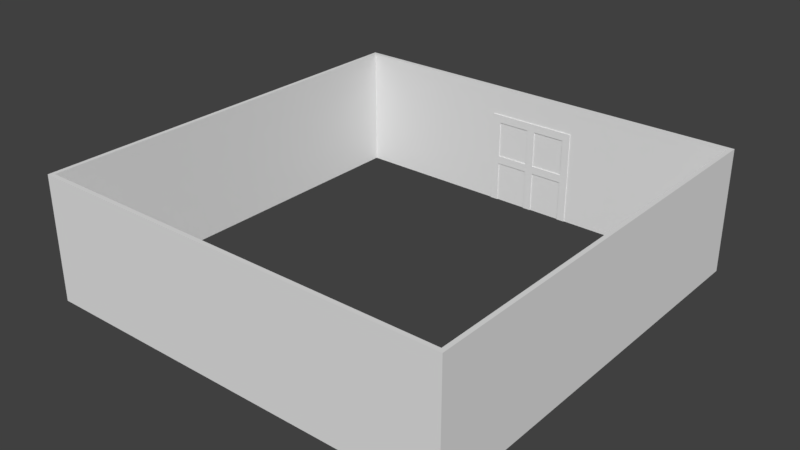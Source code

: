 # Source: walls_1.blend  (saved by Blender 2.78.0; exported with 4.5.12 LTS)
import bpy
from mathutils import Matrix  # noqa: F401  (used for matrix-valued properties, if any)

bpy.ops.wm.read_factory_settings(use_empty=True)
scene = bpy.context.scene
scene.name = 'Scene'

# ---- collections
col_collection_1 = bpy.data.collections.new('Collection 1'); scene.collection.children.link(col_collection_1)

# ---- materials (node trees are filled in below, after node groups)
mat_walls = bpy.data.materials.new('Walls')
mat_walls.alpha_threshold = 0.0
mat_walls.use_transparent_shadow = False
mat_walls.roughness = 0.5

# ---- material node trees

# ---- world
world_world = bpy.data.worlds.new('World'); scene.world = world_world
world_world.color = (0.05088, 0.05088, 0.05088)
world_world.use_sun_shadow = False
world_world.sun_shadow_jitter_overblur = 0.0
world_world.cycles.sampling_method = 'MANUAL'

# ---- meshes
me_cube_002 = bpy.data.meshes.new('Cube.002')
me_cube_002.from_pydata([(0.1765, 102.0, -1.192e-07), (-0.1765, 102.0, -1.192e-07), (-0.1765, 100.0, -1.192e-07), (0.1765, 100.0, -1.192e-07), (0.1765, 100.0, 1.4), (-0.1765, 100.0, 1.4), (-0.1765, 102.0, 1.4), (0.1765, 102.0, 1.4), (0.1765, 100.0, 0.6667), (-0.1765, 100.0, 0.6667), (-0.1765, 102.0, 0.6667), (0.1765, 102.0, 0.6667), (0.1765, 100.0, 0.8), (-0.1765, 100.0, 0.8), (-0.1765, 102.0, 0.799), (0.1765, 102.0, 0.7977), (-0.01961, 102.0, -1.192e-07), (-0.01961, 100.0, -1.192e-07), (-0.01961, 102.0, 1.4), (-0.01961, 100.0, 1.4), (-0.01961, 100.0, 0.6667), (-0.01961, 102.0, 0.6667), (-0.01961, 100.0, 0.8), (-0.01961, 102.0, 0.7993), (0.01961, 100.0, -1.192e-07), (0.01961, 102.0, 1.4), (0.01961, 102.0, 0.6667), (0.01961, 102.0, 0.7983), (0.01961, 102.0, -1.192e-07), (0.01961, 100.0, 1.4), (0.01961, 100.0, 0.6667), (0.01961, 100.0, 0.8)], [], [(27, 25, 7, 15), (22, 19, 5, 13), (17, 20, 9, 2), (28, 26, 11, 0), (1, 10, 21, 16), (14, 6, 18, 23), (12, 4, 29, 31), (3, 8, 30, 24)])
_uv = me_cube_002.uv_layers.new(name='UVMap')
_uv.uv.foreach_set('vector', [0.0, 0.0, 0.0, 0.0, 0.0, 0.0, 0.0, 0.0, 0.8472, 0.001184, 0.9993, 0.001184, 0.9993, 0.1532, 0.8472, 0.1532, 0.8472, 0.001184, 0.9993, 0.001184, 0.9993, 0.1532, 0.8472, 0.1532, 0.0, 0.0, 0.0, 0.0, 0.0, 0.0, 0.0, 0.0, 0.0, 0.0, 0.0, 0.0, 0.0, 0.0, 0.0, 0.0, 0.0, 0.0, 0.0, 0.0, 0.0, 0.0, 0.0, 0.0, 0.8472, 0.001184, 0.9993, 0.001184, 0.9993, 0.1532, 0.8472, 0.1532, 0.8472, 0.001184, 0.9993, 0.001184, 0.9993, 0.1532, 0.8472, 0.1532])
_uv.active_render = True
_uv = me_cube_002.uv_layers.new(name='UVMap.001')
_uv.uv.foreach_set('vector', [0.0, 0.0, 0.0, 0.0, 0.0, 0.0, 0.0, 0.0, 0.8472, 0.001184, 0.9993, 0.001184, 0.9993, 0.1532, 0.8472, 0.1532, 0.8472, 0.001184, 0.9993, 0.001184, 0.9993, 0.1532, 0.8472, 0.1532, 0.0, 0.0, 0.0, 0.0, 0.0, 0.0, 0.0, 0.0, 0.0, 0.0, 0.0, 0.0, 0.0, 0.0, 0.0, 0.0, 0.0, 0.0, 0.0, 0.0, 0.0, 0.0, 0.0, 0.0, 0.8472, 0.001184, 0.9993, 0.001184, 0.9993, 0.1532, 0.8472, 0.1532, 0.8472, 0.001184, 0.9993, 0.001184, 0.9993, 0.1532, 0.8472, 0.1532])
_uv = me_cube_002.uv_layers.new(name='UVMap.002')
_uv.uv.foreach_set('vector', [0.0, 0.0, 0.0, 0.0, 0.0, 0.0, 0.0, 0.0, 0.8472, 0.001184, 0.9993, 0.001184, 0.9993, 0.1532, 0.8472, 0.1532, 0.8472, 0.001184, 0.9993, 0.001184, 0.9993, 0.1532, 0.8472, 0.1532, 0.0, 0.0, 0.0, 0.0, 0.0, 0.0, 0.0, 0.0, 0.0, 0.0, 0.0, 0.0, 0.0, 0.0, 0.0, 0.0, 0.0, 0.0, 0.0, 0.0, 0.0, 0.0, 0.0, 0.0, 0.8472, 0.001184, 0.9993, 0.001184, 0.9993, 0.1532, 0.8472, 0.1532, 0.8472, 0.001184, 0.9993, 0.001184, 0.9993, 0.1532, 0.8472, 0.1532])
_uv = me_cube_002.uv_layers.new(name='UVMap.003')
_uv.uv.foreach_set('vector', [0.0, 0.0, 0.0, 0.0, 0.0, 0.0, 0.0, 0.0, 0.4885, 0.4, 0.4885, 0.7, 0.4101, 0.7, 0.4101, 0.4, 0.4885, 0.0, 0.4885, 0.3333, 0.4101, 0.3333, 0.4101, 0.0, 0.0, 0.0, 0.0, 0.0, 0.0, 0.0, 0.0, 0.0, 0.0, 0.0, 0.0, 0.0, 0.0, 0.0, 0.0, 0.0, 0.0, 0.0, 0.0, 0.0, 0.0, 0.0, 0.0, 0.0, 0.5865, 0.4, 0.5865, 0.7, 0.5081, 0.7, 0.5081, 0.4, 0.5865, 0.0, 0.5865, 0.3333, 0.5081, 0.3333, 0.5081, 0.0])
_uv = me_cube_002.uv_layers.new(name='UVMap.004')
_uv.uv.foreach_set('vector', [0.0, 0.0, 0.0, 0.0, 0.0, 0.0, 0.0, 0.0, 0.4885, 0.4, 0.4885, 0.7, 0.4101, 0.7, 0.4101, 0.4, 0.4885, 0.0, 0.4885, 0.3333, 0.4101, 0.3333, 0.4101, 0.0, 0.0, 0.0, 0.0, 0.0, 0.0, 0.0, 0.0, 0.0, 0.0, 0.0, 0.0, 0.0, 0.0, 0.0, 0.0, 0.0, 0.0, 0.0, 0.0, 0.0, 0.0, 0.0, 0.0, 0.0, 0.5865, 0.4, 0.5865, 0.7, 0.5081, 0.7, 0.5081, 0.4, 0.5865, 0.0, 0.5865, 0.3333, 0.5081, 0.3333, 0.5081, 0.0])
_uv = me_cube_002.uv_layers.new(name='UVMap.005')
_uv.uv.foreach_set('vector', [0.5836, 0.4026, 0.5836, 0.6951, 0.5148, 0.6951, 0.5148, 0.4026, 0.4885, 0.4, 0.4885, 0.7, 0.4101, 0.7, 0.4101, 0.4, 0.4885, 0.0, 0.4885, 0.3333, 0.4101, 0.3333, 0.4101, 0.0, 0.4825, 0.4045, 0.4825, 0.697, 0.4137, 0.697, 0.4137, 0.4045, 0.5843, 0.01537, 0.5843, 0.3207, 0.5125, 0.3207, 0.5125, 0.01537, 0.4857, 0.01457, 0.4857, 0.3199, 0.4139, 0.3199, 0.4139, 0.01457, 0.5865, 0.4, 0.5865, 0.7, 0.5081, 0.7, 0.5081, 0.4, 0.5865, 0.0, 0.5865, 0.3333, 0.5081, 0.3333, 0.5081, 0.0])
_uv = me_cube_002.uv_layers.new(name='UVMap.006')
_uv.uv.foreach_set('vector', [0.5836, 0.4026, 0.5836, 0.6951, 0.5148, 0.6951, 0.5148, 0.4026, 0.4885, 0.4, 0.4885, 0.7, 0.4101, 0.7, 0.4101, 0.4, 0.4885, 0.0, 0.4885, 0.3333, 0.4101, 0.3333, 0.4101, 0.0, 0.4825, 0.4045, 0.4825, 0.697, 0.4137, 0.697, 0.4137, 0.4045, 0.5843, 0.01537, 0.5843, 0.3207, 0.5125, 0.3207, 0.5125, 0.01537, 0.4857, 0.01457, 0.4857, 0.3199, 0.4139, 0.3199, 0.4139, 0.01457, 0.5865, 0.4, 0.5865, 0.7, 0.5081, 0.7, 0.5081, 0.4, 0.5865, 0.0, 0.5865, 0.3333, 0.5081, 0.3333, 0.5081, 0.0])
me_cube_002.materials.append(mat_walls)
me_cube_002.use_remesh_preserve_volume = False
me_cube_002.use_remesh_preserve_attributes = False
me_cube_002.use_mirror_vertex_groups = False
me_cube_002.update()
me_cube_001 = bpy.data.meshes.new('Cube.001')
me_cube_001.from_pydata([(0.1765, 102.0, -1.192e-07), (-0.1765, 102.0, -1.192e-07), (-0.1765, 100.0, -1.192e-07), (0.1765, 100.0, -1.192e-07), (0.1765, 100.0, 1.4), (-0.1765, 100.0, 1.4), (-0.1765, 102.0, 1.4), (0.1765, 102.0, 1.4), (-0.2157, 102.0, -1.192e-07), (-0.2157, 100.0, -1.192e-07), (-0.2157, 102.0, 1.4), (-0.2157, 100.0, 1.4), (0.2157, 100.0, -1.192e-07), (0.2157, 102.0, -1.192e-07), (0.2157, 100.0, 1.4), (0.2157, 102.0, 1.4), (0.1765, 100.0, 1.533), (-0.1765, 100.0, 1.533), (-0.1765, 102.0, 1.535), (0.1765, 102.0, 1.535), (-0.2157, 102.0, 1.533), (-0.2157, 100.0, 1.533), (0.2157, 100.0, 1.533), (0.2157, 102.0, 1.533), (0.1765, 100.0, 0.6667), (-0.1765, 100.0, 0.6667), (-0.1765, 102.0, 0.6667), (0.1765, 102.0, 0.6667), (-0.2157, 100.0, 0.6667), (-0.2157, 102.0, 0.6667), (0.2157, 102.0, 0.6667), (0.2157, 100.0, 0.6667), (0.1765, 100.0, 0.8), (-0.1765, 100.0, 0.8), (-0.1765, 102.0, 0.799), (0.1765, 102.0, 0.7977), (-0.2157, 100.0, 0.8), (-0.2157, 102.0, 0.8), (0.2157, 102.0, 0.8), (0.2157, 100.0, 0.8), (-0.01961, 102.0, -1.192e-07), (-0.01961, 100.0, -1.192e-07), (-0.01961, 102.0, 1.4), (-0.01961, 100.0, 1.4), (-0.01961, 102.0, 1.535), (-0.01961, 100.0, 1.533), (-0.01961, 100.0, 0.6667), (-0.01961, 102.0, 0.6667), (-0.01961, 100.0, 0.8), (-0.01961, 102.0, 0.7993), (0.01961, 100.0, -1.192e-07), (0.01961, 102.0, 1.4), (0.01961, 102.0, 1.535), (0.01961, 102.0, 0.6667), (0.01961, 102.0, 0.7983), (0.01961, 102.0, -1.192e-07), (0.01961, 100.0, 1.4), (0.01961, 100.0, 1.533), (0.01961, 100.0, 0.6667), (0.01961, 100.0, 0.8), (-0.2157, 99.6, -1.192e-07), (-0.1765, 99.6, -1.192e-07), (0.1765, 99.6, 0.6667), (0.1765, 99.6, -1.192e-07), (-0.1765, 99.6, 0.6667), (0.1765, 99.6, 1.533), (0.1765, 99.6, 1.4), (-0.1765, 99.6, 1.533), (-0.1765, 99.6, 1.4), (-0.01961, 99.6, 1.4), (0.2157, 99.6, 1.4), (-0.2157, 99.6, 1.4), (-0.2157, 99.6, 0.6667), (-0.2157, 99.6, 1.533), (0.2157, 99.6, -1.192e-07), (0.2157, 99.6, 0.6667), (0.2157, 99.6, 1.533), (-0.01961, 99.6, 1.533), (0.1765, 99.6, 0.8), (-0.1765, 99.6, 0.8), (-0.2157, 99.6, 0.8), (0.2157, 99.6, 0.8), (-0.01961, 99.6, 0.6667), (-0.01961, 99.6, 0.8), (0.01961, 99.6, 1.4), (0.01961, 99.6, 1.533), (0.01961, 99.6, 0.6667), (0.01961, 99.6, 0.8), (-0.01961, 99.6, -1.192e-07), (0.01961, 99.6, -1.192e-07), (0.2157, 102.4, -1.192e-07), (0.1765, 102.4, -1.192e-07), (-0.1765, 102.4, 0.6667), (-0.1765, 102.4, -1.192e-07), (0.1765, 102.4, 0.6667), (-0.1765, 102.4, 1.533), (-0.1765, 102.4, 1.4), (0.1765, 102.4, 1.533), (0.1765, 102.4, 1.4), (0.01961, 102.4, 1.4), (-0.2157, 102.4, 1.4), (-0.2157, 102.4, -1.192e-07), (-0.2157, 102.4, 0.6667), (-0.2157, 102.4, 1.533), (0.2157, 102.4, 1.4), (0.2157, 102.4, 0.6667), (0.2157, 102.4, 1.533), (0.01961, 102.4, 1.533), (-0.1765, 102.4, 0.8), (0.1765, 102.4, 0.8), (-0.2157, 102.4, 0.8), (0.2157, 102.4, 0.8), (0.01961, 102.4, 0.6667), (0.01961, 102.4, 0.8), (0.01961, 102.4, -1.192e-07), (-0.01961, 102.4, -1.192e-07), (-0.01961, 102.4, 1.4), (-0.01961, 102.4, 1.533), (-0.01961, 102.4, 0.6667), (-0.01961, 102.4, 0.8)], [], [(8, 1, 2, 9), (55, 0, 3, 50), (20, 18, 95, 103), (59, 56, 84, 87), (3, 12, 74, 63), (37, 10, 100, 110), (0, 13, 12, 3), (1, 8, 101, 93), (11, 36, 80, 71), (52, 19, 97, 107), (34, 49, 119, 108), (48, 33, 79, 83), (9, 2, 61, 60), (35, 7, 98, 109), (17, 21, 73, 67), (21, 11, 71, 73), (47, 26, 92, 118), (6, 34, 108, 96), (32, 59, 87, 78), (33, 5, 68, 79), (58, 24, 62, 86), (0, 27, 94, 91), (23, 15, 104, 106), (19, 23, 106, 97), (57, 45, 77, 85), (4, 32, 78, 66), (16, 57, 85, 65), (26, 1, 93, 92), (2, 25, 64, 61), (1, 40, 41, 2), (5, 43, 69, 68), (56, 4, 66, 84), (13, 0, 91, 90), (18, 44, 117, 95), (10, 20, 103, 100), (49, 42, 116, 119), (40, 55, 50, 41), (81, 70, 66, 78), (79, 68, 71, 80), (68, 67, 73, 71), (69, 77, 67, 68), (70, 76, 65, 66), (61, 64, 72, 60), (74, 75, 62, 63), (64, 79, 80, 72), (75, 81, 78, 62), (82, 83, 79, 64), (86, 87, 83, 82), (89, 86, 82, 88), (84, 85, 77, 69), (87, 84, 69, 83), (66, 65, 85, 84), (62, 78, 87, 86), (41, 50, 89, 88), (45, 17, 67, 77), (50, 58, 86, 89), (25, 46, 82, 64), (36, 28, 72, 80), (39, 14, 70, 81), (22, 16, 65, 76), (46, 41, 88, 82), (31, 39, 81, 75), (12, 31, 75, 74), (28, 9, 60, 72), (14, 22, 76, 70), (43, 48, 83, 69), (24, 3, 63, 62), (110, 100, 96, 108), (109, 98, 104, 111), (98, 97, 106, 104), (99, 107, 97, 98), (100, 103, 95, 96), (91, 94, 105, 90), (101, 102, 92, 93), (94, 109, 111, 105), (102, 110, 108, 92), (112, 113, 109, 94), (92, 108, 119, 118), (96, 95, 117, 116), (118, 119, 113, 112), (115, 118, 112, 114), (116, 117, 107, 99), (119, 116, 99, 113), (54, 35, 109, 113), (15, 38, 111, 104), (55, 40, 115, 114), (44, 52, 107, 117), (40, 47, 118, 115), (29, 37, 110, 102), (27, 53, 112, 94), (38, 30, 105, 111), (30, 13, 90, 105), (53, 55, 114, 112), (7, 51, 99, 98), (42, 6, 96, 116), (51, 54, 113, 99), (8, 29, 102, 101), (42, 43, 5, 6), (6, 5, 33, 34), (43, 42, 49, 48), (48, 49, 34, 33), (51, 7, 4, 56), (51, 56, 59, 54), (54, 59, 32, 35), (4, 7, 35, 32), (53, 27, 24, 58), (53, 58, 50, 55), (27, 0, 3, 24), (46, 47, 40, 41), (47, 46, 25, 26), (1, 26, 25, 2)])
_uv = me_cube_001.uv_layers.new(name='UVMap')
_uv.uv.foreach_set('vector', [0.0, 0.0, 0.0, 0.0, 0.0, 0.0, 0.0, 0.0, 0.0, 0.0, 0.0, 0.0, 0.0, 0.0, 0.0, 0.0, 0.0, 0.0, 0.0, 0.0, 0.0, 0.0, 0.0, 0.0, 0.0, 0.0, 0.0, 0.0, 0.0, 0.0, 0.0, 0.0, 0.0, 0.0, 0.0, 0.0, 0.0, 0.0, 0.0, 0.0, 0.0, 0.0, 0.0, 0.0, 0.0, 0.0, 0.0, 0.0, 0.0, 0.0, 0.0, 0.0, 0.0, 0.0, 0.0, 0.0, 0.0, 0.0, 0.0, 0.0, 0.0, 0.0, 0.0, 0.0, 0.0, 0.0, 0.0, 0.0, 0.0, 0.0, 0.0, 0.0, 0.0, 0.0, 0.0, 0.0, 0.0, 0.0, 0.0, 0.0, 0.0, 0.0, 0.0, 0.0, 0.0, 0.0, 0.0, 0.0, 0.0, 0.0, 0.0, 0.0, 0.0, 0.0, 0.0, 0.0, 0.0, 0.0, 0.0, 0.0, 0.0, 0.0, 0.0, 0.0, 0.0, 0.0, 0.0, 0.0, 0.0, 0.0, 0.0, 0.0, 0.0, 0.0, 0.0, 0.0, 0.0, 0.0, 0.0, 0.0, 0.0, 0.0, 0.0, 0.0, 0.0, 0.0, 0.0, 0.0, 0.0, 0.0, 0.0, 0.0, 0.0, 0.0, 0.0, 0.0, 0.0, 0.0, 0.0, 0.0, 0.0, 0.0, 0.0, 0.0, 0.0, 0.0, 0.0, 0.0, 0.0, 0.0, 0.0, 0.0, 0.0, 0.0, 0.0, 0.0, 0.0, 0.0, 0.0, 0.0, 0.0, 0.0, 0.0, 0.0, 0.0, 0.0, 0.0, 0.0, 0.0, 0.0, 0.0, 0.0, 0.0, 0.0, 0.0, 0.0, 0.0, 0.0, 0.0, 0.0, 0.0, 0.0, 0.0, 0.0, 0.0, 0.0, 0.0, 0.0, 0.0, 0.0, 0.0, 0.0, 0.0, 0.0, 0.0, 0.0, 0.0, 0.0, 0.0, 0.0, 0.0, 0.0, 0.0, 0.0, 0.0, 0.0, 0.0, 0.0, 0.0, 0.0, 0.0, 0.0, 0.0, 0.0, 0.0, 0.0, 0.0, 0.0, 0.0, 0.0, 0.0, 0.0, 0.0, 0.0, 0.0, 0.0, 0.0, 0.0, 0.0, 0.0, 0.0, 0.0, 0.0, 0.0, 0.0, 0.0, 0.0, 0.0, 0.0, 0.0, 0.0, 0.0, 0.0, 0.0, 0.0, 0.0, 0.0, 0.0, 0.0, 0.0, 0.0, 0.0, 0.0, 0.0, 0.0, 0.0, 0.0, 0.0, 0.0, 0.0, 0.0, 0.0, 0.0, 0.0, 0.0, 0.0, 0.0, 0.0, 0.0, 0.0, 0.0, 0.0, 0.0, 0.0, 0.0, 0.0, 0.0, 0.0, 0.0, 0.0, 0.0, 0.0, 0.0, 0.0, 0.0, 0.0, 0.0, 0.0, 0.0, 0.0, 0.0, 0.0, 0.0, 0.0, 0.0, 0.0, 0.0, 0.0, 0.0, 0.0, 0.0, 0.0, 0.0, 0.0, 0.0, 0.0, 0.0, 0.0, 0.0, 0.0, 0.0, 0.0, 0.0, 0.0, 0.0, 0.0, 0.0, 0.0, 0.0, 0.0, 0.0, 0.0, 0.0, 0.0, 0.0, 0.0, 0.0, 0.0, 0.0, 0.0, 0.0, 0.0, 0.0, 0.0, 0.0, 0.0, 0.0, 0.0, 0.0, 0.0, 0.0, 0.0, 0.0, 0.0, 0.0, 0.0, 0.0, 0.0, 0.0, 0.0, 0.0, 0.0, 0.0, 0.0, 0.0, 0.0, 0.0, 0.0, 0.0, 0.0, 0.0, 0.0, 0.0, 0.0, 0.0, 0.0, 0.0, 0.0, 0.0, 0.0, 0.0, 0.0, 0.0, 0.0, 0.0, 0.0, 0.0, 0.0, 0.0, 0.0, 0.0, 0.0, 0.0, 0.0, 0.0, 0.0, 0.0, 0.0, 0.0, 0.0, 0.0, 0.0, 0.0, 0.0, 0.0, 0.0, 0.0, 0.0, 0.0, 0.0, 0.0, 0.0, 0.0, 0.0, 0.0, 0.0, 0.0, 0.0, 0.0, 0.0, 0.0, 0.0, 0.0, 0.0, 0.0, 0.0, 0.0, 0.0, 0.0, 0.0, 0.0, 0.0, 0.0, 0.0, 0.0, 0.0, 0.0, 0.0, 0.0, 0.0, 0.0, 0.0, 0.0, 0.0, 0.0, 0.0, 0.0, 0.0, 0.0, 0.0, 0.0, 0.0, 0.0, 0.0, 0.0, 0.0, 0.0, 0.0, 0.0, 0.0, 0.0, 0.0, 0.0, 0.0, 0.0, 0.0, 0.0, 0.0, 0.0, 0.0, 0.0, 0.0, 0.0, 0.0, 0.0, 0.0, 0.0, 0.0, 0.0, 0.0, 0.0, 0.0, 0.0, 0.0, 0.0, 0.0, 0.0, 0.0, 0.0, 0.0, 0.0, 0.0, 0.0, 0.0, 0.0, 0.0, 0.0, 0.0, 0.0, 0.0, 0.0, 0.0, 0.0, 0.0, 0.0, 0.0, 0.0, 0.0, 0.0, 0.0, 0.0, 0.0, 0.0, 0.0, 0.0, 0.0, 0.0, 0.0, 0.0, 0.0, 0.0, 0.0, 0.0, 0.0, 0.0, 0.0, 0.0, 0.0, 0.0, 0.0, 0.0, 0.0, 0.0, 0.0, 0.0, 0.0, 0.0, 0.0, 0.0, 0.0, 0.0, 0.0, 0.0, 0.0, 0.0, 0.0, 0.0, 0.0, 0.0, 0.0, 0.0, 0.0, 0.0, 0.0, 0.0, 0.0, 0.0, 0.0, 0.0, 0.0, 0.0, 0.0, 0.0, 0.0, 0.0, 0.0, 0.0, 0.0, 0.0, 0.0, 0.0, 0.0, 0.0, 0.0, 0.0, 0.0, 0.0, 0.0, 0.0, 0.0, 0.0, 0.0, 0.0, 0.0, 0.0, 0.0, 0.0, 0.0, 0.0, 0.0, 0.0, 0.0, 0.0, 0.0, 0.0, 0.0, 0.0, 0.0, 0.0, 0.0, 0.0, 0.0, 0.0, 0.0, 0.0, 0.0, 0.0, 0.0, 0.0, 0.0, 0.0, 0.0, 0.0, 0.0, 0.0, 0.0, 0.0, 0.0, 0.0, 0.0, 0.0, 0.0, 0.0, 0.0, 0.0, 0.0, 0.0, 0.0, 0.0, 0.0, 0.0, 0.0, 0.0, 0.0, 0.0, 0.0, 0.0, 0.0, 0.0, 0.0, 0.0, 0.0, 0.0, 0.0, 0.0, 0.0, 0.0, 0.0, 0.0, 0.0, 0.0, 0.0, 0.0, 0.0, 0.0, 0.0, 0.0, 0.0, 0.0, 0.0, 0.0, 0.0, 0.0, 0.0, 0.0, 0.0, 0.0, 0.0, 0.0, 0.0, 0.0, 0.0, 0.0, 0.0, 0.0, 0.0, 0.0, 0.0, 0.0, 0.0, 0.0, 0.0, 0.0, 0.0, 0.0, 0.0, 0.0, 0.0, 0.0, 0.0, 0.0, 0.0, 0.0, 0.0, 0.0, 0.0, 0.0, 0.0, 0.0, 0.0, 0.0, 0.0, 0.0, 0.0, 0.0, 0.0, 0.0, 0.0, 0.0, 0.0, 0.0, 0.0, 0.0, 0.0, 0.0, 0.0, 0.0, 0.0, 0.0, 0.0, 0.0, 0.0, 0.0, 0.0, 0.0, 0.0, 0.0, 0.0, 0.0, 0.0, 0.0, 0.0, 0.0, 0.0, 0.0, 0.0, 0.0, 0.0, 0.0, 0.0, 0.0, 0.0, 0.0, 0.0, 0.0, 0.0, 0.0, 0.0, 0.0, 0.0, 0.0, 0.0, 0.0, 0.0, 0.0, 0.0, 0.0, 0.0, 0.0, 0.0, 0.0, 0.0, 0.0, 0.0, 0.0, 0.0, 0.0, 0.0, 0.0, 0.0, 0.0, 0.0, 0.0, 0.0, 0.0, 0.0, 0.0, 0.0, 0.0, 0.0, 0.0, 0.0, 0.0, 0.0, 0.0, 0.0, 0.0, 0.0, 0.9993, 0.001184, 0.9993, 0.1532, 0.0, 0.0, 0.0, 0.0, 0.0, 0.0, 0.0, 0.0, 0.0, 0.0, 0.0, 0.0, 0.0, 0.0, 0.0, 0.0, 0.0, 0.0, 0.0, 0.0, 0.0, 0.0, 0.0, 0.0, 0.0, 0.0, 0.0, 0.0, 0.0, 0.0, 0.9993, 0.001184, 0.9993, 0.1532, 0.0, 0.0, 0.0, 0.0, 0.0, 0.0, 0.0, 0.0, 0.0, 0.0, 0.0, 0.0, 0.0, 0.0, 0.0, 0.0, 0.0, 0.0, 0.0, 0.0, 0.0, 0.0, 0.0, 0.0, 0.0, 0.0, 0.0, 0.0, 0.0, 0.0, 0.0, 0.0, 0.0, 0.0, 0.0, 0.0, 0.0, 0.0, 0.0, 0.0, 0.0, 0.0, 0.0, 0.0, 0.0, 0.0, 0.0, 0.0, 0.0, 0.0, 0.0, 0.0, 0.0, 0.0, 0.0, 0.0, 0.0, 0.0, 0.0, 0.0, 0.0, 0.0, 0.0, 0.0, 0.0, 0.0, 0.0, 0.0, 0.0, 0.0, 0.0, 0.0])
_uv.active_render = True
_uv = me_cube_001.uv_layers.new(name='UVMap.001')
_uv.uv.foreach_set('vector', [0.0, 0.0, 0.0, 0.0, 0.0, 0.0, 0.0, 0.0, 0.0, 0.0, 0.0, 0.0, 0.0, 0.0, 0.0, 0.0, 0.0, 0.0, 0.0, 0.0, 0.0, 0.0, 0.0, 0.0, 0.0, 0.0, 0.0, 0.0, 0.0, 0.0, 0.0, 0.0, 0.0, 0.0, 0.0, 0.0, 0.0, 0.0, 0.0, 0.0, 0.0, 0.0, 0.0, 0.0, 0.0, 0.0, 0.0, 0.0, 0.0, 0.0, 0.0, 0.0, 0.0, 0.0, 0.0, 0.0, 0.0, 0.0, 0.0, 0.0, 0.0, 0.0, 0.0, 0.0, 0.0, 0.0, 0.0, 0.0, 0.0, 0.0, 0.0, 0.0, 0.0, 0.0, 0.0, 0.0, 0.0, 0.0, 0.0, 0.0, 0.0, 0.0, 0.0, 0.0, 0.0, 0.0, 0.0, 0.0, 0.0, 0.0, 0.0, 0.0, 0.0, 0.0, 0.0, 0.0, 0.0, 0.0, 0.0, 0.0, 0.0, 0.0, 0.0, 0.0, 0.0, 0.0, 0.0, 0.0, 0.0, 0.0, 0.0, 0.0, 0.0, 0.0, 0.0, 0.0, 0.0, 0.0, 0.0, 0.0, 0.0, 0.0, 0.0, 0.0, 0.0, 0.0, 0.0, 0.0, 0.0, 0.0, 0.0, 0.0, 0.0, 0.0, 0.0, 0.0, 0.0, 0.0, 0.0, 0.0, 0.0, 0.0, 0.0, 0.0, 0.0, 0.0, 0.0, 0.0, 0.0, 0.0, 0.0, 0.0, 0.0, 0.0, 0.0, 0.0, 0.0, 0.0, 0.0, 0.0, 0.0, 0.0, 0.0, 0.0, 0.0, 0.0, 0.0, 0.0, 0.0, 0.0, 0.0, 0.0, 0.0, 0.0, 0.0, 0.0, 0.0, 0.0, 0.0, 0.0, 0.0, 0.0, 0.0, 0.0, 0.0, 0.0, 0.0, 0.0, 0.0, 0.0, 0.0, 0.0, 0.0, 0.0, 0.0, 0.0, 0.0, 0.0, 0.0, 0.0, 0.0, 0.0, 0.0, 0.0, 0.0, 0.0, 0.0, 0.0, 0.0, 0.0, 0.0, 0.0, 0.0, 0.0, 0.0, 0.0, 0.0, 0.0, 0.0, 0.0, 0.0, 0.0, 0.0, 0.0, 0.0, 0.0, 0.0, 0.0, 0.0, 0.0, 0.0, 0.0, 0.0, 0.0, 0.0, 0.0, 0.0, 0.0, 0.0, 0.0, 0.0, 0.0, 0.0, 0.0, 0.0, 0.0, 0.0, 0.0, 0.0, 0.0, 0.0, 0.0, 0.0, 0.0, 0.0, 0.0, 0.0, 0.0, 0.0, 0.0, 0.0, 0.0, 0.0, 0.0, 0.0, 0.0, 0.0, 0.0, 0.0, 0.0, 0.0, 0.0, 0.0, 0.0, 0.0, 0.0, 0.0, 0.0, 0.0, 0.0, 0.0, 0.0, 0.0, 0.0, 0.0, 0.0, 0.0, 0.0, 0.0, 0.0, 0.0, 0.0, 0.0, 0.0, 0.0, 0.0, 0.0, 0.0, 0.0, 0.0, 0.0, 0.0, 0.0, 0.0, 0.0, 0.0, 0.0, 0.0, 0.0, 0.0, 0.0, 0.0, 0.0, 0.0, 0.0, 0.0, 0.0, 0.0, 0.0, 0.0, 0.0, 0.0, 0.0, 0.0, 0.0, 0.0, 0.0, 0.0, 0.0, 0.0, 0.0, 0.0, 0.0, 0.0, 0.0, 0.0, 0.0, 0.0, 0.0, 0.0, 0.0, 0.0, 0.0, 0.0, 0.0, 0.0, 0.0, 0.0, 0.0, 0.0, 0.0, 0.0, 0.0, 0.0, 0.0, 0.0, 0.0, 0.0, 0.0, 0.0, 0.0, 0.0, 0.0, 0.0, 0.0, 0.0, 0.0, 0.0, 0.0, 0.0, 0.0, 0.0, 0.0, 0.0, 0.0, 0.0, 0.0, 0.0, 0.0, 0.0, 0.0, 0.0, 0.0, 0.0, 0.0, 0.0, 0.0, 0.0, 0.0, 0.0, 0.0, 0.0, 0.0, 0.0, 0.0, 0.0, 0.0, 0.0, 0.0, 0.0, 0.0, 0.0, 0.0, 0.0, 0.0, 0.0, 0.0, 0.0, 0.0, 0.0, 0.0, 0.0, 0.0, 0.0, 0.0, 0.0, 0.0, 0.0, 0.0, 0.0, 0.0, 0.0, 0.0, 0.0, 0.0, 0.0, 0.0, 0.0, 0.0, 0.0, 0.0, 0.0, 0.0, 0.0, 0.0, 0.0, 0.0, 0.0, 0.0, 0.0, 0.0, 0.0, 0.0, 0.0, 0.0, 0.0, 0.0, 0.0, 0.0, 0.0, 0.0, 0.0, 0.0, 0.0, 0.0, 0.0, 0.0, 0.0, 0.0, 0.0, 0.0, 0.0, 0.0, 0.0, 0.0, 0.0, 0.0, 0.0, 0.0, 0.0, 0.0, 0.0, 0.0, 0.0, 0.0, 0.0, 0.0, 0.0, 0.0, 0.0, 0.0, 0.0, 0.0, 0.0, 0.0, 0.0, 0.0, 0.0, 0.0, 0.0, 0.0, 0.0, 0.0, 0.0, 0.0, 0.0, 0.0, 0.0, 0.0, 0.0, 0.0, 0.0, 0.0, 0.0, 0.0, 0.0, 0.0, 0.0, 0.0, 0.0, 0.0, 0.0, 0.0, 0.0, 0.0, 0.0, 0.0, 0.0, 0.0, 0.0, 0.0, 0.0, 0.0, 0.0, 0.0, 0.0, 0.0, 0.0, 0.0, 0.0, 0.0, 0.0, 0.0, 0.0, 0.0, 0.0, 0.0, 0.0, 0.0, 0.0, 0.0, 0.0, 0.0, 0.0, 0.0, 0.0, 0.0, 0.0, 0.0, 0.0, 0.0, 0.0, 0.0, 0.0, 0.0, 0.0, 0.0, 0.0, 0.0, 0.0, 0.0, 0.0, 0.0, 0.0, 0.0, 0.0, 0.0, 0.0, 0.0, 0.0, 0.0, 0.0, 0.0, 0.0, 0.0, 0.0, 0.0, 0.0, 0.0, 0.0, 0.0, 0.0, 0.0, 0.0, 0.0, 0.0, 0.0, 0.0, 0.0, 0.0, 0.0, 0.0, 0.0, 0.0, 0.0, 0.0, 0.0, 0.0, 0.0, 0.0, 0.0, 0.0, 0.0, 0.0, 0.0, 0.0, 0.0, 0.0, 0.0, 0.0, 0.0, 0.0, 0.0, 0.0, 0.0, 0.0, 0.0, 0.0, 0.0, 0.0, 0.0, 0.0, 0.0, 0.0, 0.0, 0.0, 0.0, 0.0, 0.0, 0.0, 0.0, 0.0, 0.0, 0.0, 0.0, 0.0, 0.0, 0.0, 0.0, 0.0, 0.0, 0.0, 0.0, 0.0, 0.0, 0.0, 0.0, 0.0, 0.0, 0.0, 0.0, 0.0, 0.0, 0.0, 0.0, 0.0, 0.0, 0.0, 0.0, 0.0, 0.0, 0.0, 0.0, 0.0, 0.0, 0.0, 0.0, 0.0, 0.0, 0.0, 0.0, 0.0, 0.0, 0.0, 0.0, 0.0, 0.0, 0.0, 0.0, 0.0, 0.0, 0.0, 0.0, 0.0, 0.0, 0.0, 0.0, 0.0, 0.0, 0.0, 0.0, 0.0, 0.0, 0.0, 0.0, 0.0, 0.0, 0.0, 0.0, 0.0, 0.0, 0.0, 0.0, 0.0, 0.0, 0.0, 0.0, 0.0, 0.0, 0.0, 0.0, 0.0, 0.0, 0.0, 0.0, 0.0, 0.0, 0.0, 0.0, 0.0, 0.0, 0.0, 0.0, 0.0, 0.0, 0.0, 0.0, 0.0, 0.0, 0.0, 0.0, 0.0, 0.0, 0.0, 0.0, 0.0, 0.0, 0.0, 0.0, 0.0, 0.0, 0.0, 0.0, 0.0, 0.0, 0.0, 0.0, 0.0, 0.0, 0.0, 0.0, 0.0, 0.0, 0.0, 0.0, 0.0, 0.0, 0.0, 0.0, 0.0, 0.0, 0.0, 0.0, 0.0, 0.0, 0.0, 0.0, 0.0, 0.0, 0.0, 0.0, 0.0, 0.0, 0.0, 0.0, 0.0, 0.0, 0.0, 0.9993, 0.001184, 0.9993, 0.1532, 0.0, 0.0, 0.0, 0.0, 0.0, 0.0, 0.0, 0.0, 0.0, 0.0, 0.0, 0.0, 0.0, 0.0, 0.0, 0.0, 0.0, 0.0, 0.0, 0.0, 0.0, 0.0, 0.0, 0.0, 0.0, 0.0, 0.0, 0.0, 0.0, 0.0, 0.9993, 0.001184, 0.9993, 0.1532, 0.0, 0.0, 0.0, 0.0, 0.0, 0.0, 0.0, 0.0, 0.0, 0.0, 0.0, 0.0, 0.0, 0.0, 0.0, 0.0, 0.0, 0.0, 0.0, 0.0, 0.0, 0.0, 0.0, 0.0, 0.0, 0.0, 0.0, 0.0, 0.0, 0.0, 0.0, 0.0, 0.0, 0.0, 0.0, 0.0, 0.0, 0.0, 0.0, 0.0, 0.0, 0.0, 0.0, 0.0, 0.0, 0.0, 0.0, 0.0, 0.0, 0.0, 0.0, 0.0, 0.0, 0.0, 0.0, 0.0, 0.0, 0.0, 0.0, 0.0, 0.0, 0.0, 0.0, 0.0, 0.0, 0.0, 0.0, 0.0, 0.0, 0.0, 0.0, 0.0])
_uv = me_cube_001.uv_layers.new(name='UVMap.002')
_uv.uv.foreach_set('vector', [0.0, 0.0, 0.0, 0.0, 0.0, 0.0, 0.0, 0.0, 0.0, 0.0, 0.0, 0.0, 0.0, 0.0, 0.0, 0.0, 0.0, 0.0, 0.0, 0.0, 0.0, 0.0, 0.0, 0.0, 0.0, 0.0, 0.0, 0.0, 0.0, 0.0, 0.0, 0.0, 0.0, 0.0, 0.0, 0.0, 0.0, 0.0, 0.0, 0.0, 0.0, 0.0, 0.0, 0.0, 0.0, 0.0, 0.0, 0.0, 0.0, 0.0, 0.0, 0.0, 0.0, 0.0, 0.0, 0.0, 0.0, 0.0, 0.0, 0.0, 0.0, 0.0, 0.0, 0.0, 0.0, 0.0, 0.0, 0.0, 0.0, 0.0, 0.0, 0.0, 0.0, 0.0, 0.0, 0.0, 0.0, 0.0, 0.0, 0.0, 0.0, 0.0, 0.0, 0.0, 0.0, 0.0, 0.0, 0.0, 0.0, 0.0, 0.0, 0.0, 0.0, 0.0, 0.0, 0.0, 0.0, 0.0, 0.0, 0.0, 0.0, 0.0, 0.0, 0.0, 0.0, 0.0, 0.0, 0.0, 0.0, 0.0, 0.0, 0.0, 0.0, 0.0, 0.0, 0.0, 0.0, 0.0, 0.0, 0.0, 0.0, 0.0, 0.0, 0.0, 0.0, 0.0, 0.0, 0.0, 0.0, 0.0, 0.0, 0.0, 0.0, 0.0, 0.0, 0.0, 0.0, 0.0, 0.0, 0.0, 0.0, 0.0, 0.0, 0.0, 0.0, 0.0, 0.0, 0.0, 0.0, 0.0, 0.0, 0.0, 0.0, 0.0, 0.0, 0.0, 0.0, 0.0, 0.0, 0.0, 0.0, 0.0, 0.0, 0.0, 0.0, 0.0, 0.0, 0.0, 0.0, 0.0, 0.0, 0.0, 0.0, 0.0, 0.0, 0.0, 0.0, 0.0, 0.0, 0.0, 0.0, 0.0, 0.0, 0.0, 0.0, 0.0, 0.0, 0.0, 0.0, 0.0, 0.0, 0.0, 0.0, 0.0, 0.0, 0.0, 0.0, 0.0, 0.0, 0.0, 0.0, 0.0, 0.0, 0.0, 0.0, 0.0, 0.0, 0.0, 0.0, 0.0, 0.0, 0.0, 0.0, 0.0, 0.0, 0.0, 0.0, 0.0, 0.0, 0.0, 0.0, 0.0, 0.0, 0.0, 0.0, 0.0, 0.0, 0.0, 0.0, 0.0, 0.0, 0.0, 0.0, 0.0, 0.0, 0.0, 0.0, 0.0, 0.0, 0.0, 0.0, 0.0, 0.0, 0.0, 0.0, 0.0, 0.0, 0.0, 0.0, 0.0, 0.0, 0.0, 0.0, 0.0, 0.0, 0.0, 0.0, 0.0, 0.0, 0.0, 0.0, 0.0, 0.0, 0.0, 0.0, 0.0, 0.0, 0.0, 0.0, 0.0, 0.0, 0.0, 0.0, 0.0, 0.0, 0.0, 0.0, 0.0, 0.0, 0.0, 0.0, 0.0, 0.0, 0.0, 0.0, 0.0, 0.0, 0.0, 0.0, 0.0, 0.0, 0.0, 0.0, 0.0, 0.0, 0.0, 0.0, 0.0, 0.0, 0.0, 0.0, 0.0, 0.0, 0.0, 0.0, 0.0, 0.0, 0.0, 0.0, 0.0, 0.0, 0.0, 0.0, 0.0, 0.0, 0.0, 0.0, 0.0, 0.0, 0.0, 0.0, 0.0, 0.0, 0.0, 0.0, 0.0, 0.0, 0.0, 0.0, 0.0, 0.0, 0.0, 0.0, 0.0, 0.0, 0.0, 0.0, 0.0, 0.0, 0.0, 0.0, 0.0, 0.0, 0.0, 0.0, 0.0, 0.0, 0.0, 0.0, 0.0, 0.0, 0.0, 0.0, 0.0, 0.0, 0.0, 0.0, 0.0, 0.0, 0.0, 0.0, 0.0, 0.0, 0.0, 0.0, 0.0, 0.0, 0.0, 0.0, 0.0, 0.0, 0.0, 0.0, 0.0, 0.0, 0.0, 0.0, 0.0, 0.0, 0.0, 0.0, 0.0, 0.0, 0.0, 0.0, 0.0, 0.0, 0.0, 0.0, 0.0, 0.0, 0.0, 0.0, 0.0, 0.0, 0.0, 0.0, 0.0, 0.0, 0.0, 0.0, 0.0, 0.0, 0.0, 0.0, 0.0, 0.0, 0.0, 0.0, 0.0, 0.0, 0.0, 0.0, 0.0, 0.0, 0.0, 0.0, 0.0, 0.0, 0.0, 0.0, 0.0, 0.0, 0.0, 0.0, 0.0, 0.0, 0.0, 0.0, 0.0, 0.0, 0.0, 0.0, 0.0, 0.0, 0.0, 0.0, 0.0, 0.0, 0.0, 0.0, 0.0, 0.0, 0.0, 0.0, 0.0, 0.0, 0.0, 0.0, 0.0, 0.0, 0.0, 0.0, 0.0, 0.0, 0.0, 0.0, 0.0, 0.0, 0.0, 0.0, 0.0, 0.0, 0.0, 0.0, 0.0, 0.0, 0.0, 0.0, 0.0, 0.0, 0.0, 0.0, 0.0, 0.0, 0.0, 0.0, 0.0, 0.0, 0.0, 0.0, 0.0, 0.0, 0.0, 0.0, 0.0, 0.0, 0.0, 0.0, 0.0, 0.0, 0.0, 0.0, 0.0, 0.0, 0.0, 0.0, 0.0, 0.0, 0.0, 0.0, 0.0, 0.0, 0.0, 0.0, 0.0, 0.0, 0.0, 0.0, 0.0, 0.0, 0.0, 0.0, 0.0, 0.0, 0.0, 0.0, 0.0, 0.0, 0.0, 0.0, 0.0, 0.0, 0.0, 0.0, 0.0, 0.0, 0.0, 0.0, 0.0, 0.0, 0.0, 0.0, 0.0, 0.0, 0.0, 0.0, 0.0, 0.0, 0.0, 0.0, 0.0, 0.0, 0.0, 0.0, 0.0, 0.0, 0.0, 0.0, 0.0, 0.0, 0.0, 0.0, 0.0, 0.0, 0.0, 0.0, 0.0, 0.0, 0.0, 0.0, 0.0, 0.0, 0.0, 0.0, 0.0, 0.0, 0.0, 0.0, 0.0, 0.0, 0.0, 0.0, 0.0, 0.0, 0.0, 0.0, 0.0, 0.0, 0.0, 0.0, 0.0, 0.0, 0.0, 0.0, 0.0, 0.0, 0.0, 0.0, 0.0, 0.0, 0.0, 0.0, 0.0, 0.0, 0.0, 0.0, 0.0, 0.0, 0.0, 0.0, 0.0, 0.0, 0.0, 0.0, 0.0, 0.0, 0.0, 0.0, 0.0, 0.0, 0.0, 0.0, 0.0, 0.0, 0.0, 0.0, 0.0, 0.0, 0.0, 0.0, 0.0, 0.0, 0.0, 0.0, 0.0, 0.0, 0.0, 0.0, 0.0, 0.0, 0.0, 0.0, 0.0, 0.0, 0.0, 0.0, 0.0, 0.0, 0.0, 0.0, 0.0, 0.0, 0.0, 0.0, 0.0, 0.0, 0.0, 0.0, 0.0, 0.0, 0.0, 0.0, 0.0, 0.0, 0.0, 0.0, 0.0, 0.0, 0.0, 0.0, 0.0, 0.0, 0.0, 0.0, 0.0, 0.0, 0.0, 0.0, 0.0, 0.0, 0.0, 0.0, 0.0, 0.0, 0.0, 0.0, 0.0, 0.0, 0.0, 0.0, 0.0, 0.0, 0.0, 0.0, 0.0, 0.0, 0.0, 0.0, 0.0, 0.0, 0.0, 0.0, 0.0, 0.0, 0.0, 0.0, 0.0, 0.0, 0.0, 0.0, 0.0, 0.0, 0.0, 0.0, 0.0, 0.0, 0.0, 0.0, 0.0, 0.0, 0.0, 0.0, 0.0, 0.0, 0.0, 0.0, 0.0, 0.0, 0.0, 0.0, 0.0, 0.0, 0.0, 0.0, 0.0, 0.0, 0.0, 0.0, 0.0, 0.0, 0.0, 0.0, 0.0, 0.0, 0.0, 0.0, 0.0, 0.0, 0.0, 0.0, 0.0, 0.0, 0.0, 0.0, 0.0, 0.0, 0.0, 0.0, 0.0, 0.0, 0.0, 0.0, 0.0, 0.0, 0.0, 0.0, 0.0, 0.0, 0.0, 0.0, 0.0, 0.0, 0.0, 0.0, 0.0, 0.0, 0.0, 0.0, 0.0, 0.0, 0.0, 0.0, 0.0, 0.0, 0.0, 0.0, 0.0, 0.9993, 0.001184, 0.9993, 0.1532, 0.0, 0.0, 0.0, 0.0, 0.0, 0.0, 0.0, 0.0, 0.0, 0.0, 0.0, 0.0, 0.0, 0.0, 0.0, 0.0, 0.0, 0.0, 0.0, 0.0, 0.0, 0.0, 0.0, 0.0, 0.0, 0.0, 0.0, 0.0, 0.0, 0.0, 0.9993, 0.001184, 0.9993, 0.1532, 0.0, 0.0, 0.0, 0.0, 0.0, 0.0, 0.0, 0.0, 0.0, 0.0, 0.0, 0.0, 0.0, 0.0, 0.0, 0.0, 0.0, 0.0, 0.0, 0.0, 0.0, 0.0, 0.0, 0.0, 0.0, 0.0, 0.0, 0.0, 0.0, 0.0, 0.0, 0.0, 0.0, 0.0, 0.0, 0.0, 0.0, 0.0, 0.0, 0.0, 0.0, 0.0, 0.0, 0.0, 0.0, 0.0, 0.0, 0.0, 0.0, 0.0, 0.0, 0.0, 0.0, 0.0, 0.0, 0.0, 0.0, 0.0, 0.0, 0.0, 0.0, 0.0, 0.0, 0.0, 0.0, 0.0, 0.0, 0.0, 0.0, 0.0, 0.0, 0.0])
_uv = me_cube_001.uv_layers.new(name='UVMap.003')
_uv.uv.foreach_set('vector', [0.0, 0.0, 0.0, 0.0, 0.0, 0.0, 0.0, 0.0, 0.0, 0.0, 0.0, 0.0, 0.0, 0.0, 0.0, 0.0, 0.0, 0.0, 0.0, 0.0, 0.0, 0.0, 0.0, 0.0, 0.5098, 0.4, 0.5098, 0.7, 0.5098, 0.7, 0.5098, 0.4, 0.5882, 0.0, 0.6078, 0.0, 0.6078, 0.0, 0.5882, 0.0, 0.0, 0.0, 0.0, 0.0, 0.0, 0.0, 0.0, 0.0, 0.0, 0.0, 0.0, 0.0, 0.0, 0.0, 0.0, 0.0, 0.0, 0.0, 0.0, 0.0, 0.0, 0.0, 0.0, 0.0, 0.5893, 0.4623, 0.5893, 0.4406, 0.6038, 0.4406, 0.6038, 0.4623, 0.0, 0.0, 0.0, 0.0, 0.0, 0.0, 0.0, 0.0, 0.0, 0.0, 0.0, 0.0, 0.0, 0.0, 0.0, 0.0, 0.4902, 0.4, 0.4118, 0.4, 0.4118, 0.4, 0.4902, 0.4, 0.3922, 0.0, 0.4118, 0.0, 0.4118, 0.0, 0.3922, 0.0, 0.0, 0.0, 0.0, 0.0, 0.0, 0.0, 0.0, 0.0, 0.5893, 0.4686, 0.5893, 0.4672, 0.6038, 0.4672, 0.6038, 0.4686, 0.5893, 0.4672, 0.5893, 0.4623, 0.6038, 0.4623, 0.6038, 0.4672, 0.0, 0.0, 0.0, 0.0, 0.0, 0.0, 0.0, 0.0, 0.0, 0.0, 0.0, 0.0, 0.0, 0.0, 0.0, 0.0, 0.5882, 0.4, 0.5098, 0.4, 0.5098, 0.4, 0.5882, 0.4, 0.4118, 0.4, 0.4118, 0.7, 0.4118, 0.7, 0.4118, 0.4, 0.5098, 0.3333, 0.5882, 0.3333, 0.5882, 0.3333, 0.5098, 0.3333, 0.0, 0.0, 0.0, 0.0, 0.0, 0.0, 0.0, 0.0, 0.0, 0.0, 0.0, 0.0, 0.0, 0.0, 0.0, 0.0, 0.0, 0.0, 0.0, 0.0, 0.0, 0.0, 0.0, 0.0, 0.5893, 0.4757, 0.5893, 0.4743, 0.6038, 0.4743, 0.6038, 0.4757, 0.5882, 0.7, 0.5882, 0.4, 0.5882, 0.4, 0.5882, 0.7, 0.5893, 0.4814, 0.5893, 0.4757, 0.6038, 0.4757, 0.6038, 0.4814, 0.0, 0.0, 0.0, 0.0, 0.0, 0.0, 0.0, 0.0, 0.4118, 0.0, 0.4118, 0.3333, 0.4118, 0.3333, 0.4118, 0.0, 0.0, 0.0, 0.0, 0.0, 0.0, 0.0, 0.0, 0.0, 0.4118, 0.7, 0.4902, 0.7, 0.4902, 0.7, 0.4118, 0.7, 0.5098, 0.7, 0.5882, 0.7, 0.5882, 0.7, 0.5098, 0.7, 0.0, 0.0, 0.0, 0.0, 0.0, 0.0, 0.0, 0.0, 0.0, 0.0, 0.0, 0.0, 0.0, 0.0, 0.0, 0.0, 0.0, 0.0, 0.0, 0.0, 0.0, 0.0, 0.0, 0.0, 0.0, 0.0, 0.0, 0.0, 0.0, 0.0, 0.0, 0.0, 0.0, 0.0, 0.0, 0.0, 0.0, 0.0, 0.0, 0.0, 0.6078, 0.4, 0.6078, 0.7, 0.5882, 0.7, 0.5882, 0.4, 0.4118, 0.4, 0.4118, 0.7, 0.3922, 0.7, 0.3922, 0.4, 0.4118, 0.7, 0.4118, 0.7667, 0.3922, 0.7667, 0.3922, 0.7, 0.4902, 0.7, 0.4902, 0.7667, 0.4118, 0.7667, 0.4118, 0.7, 0.6078, 0.7, 0.6078, 0.7667, 0.5882, 0.7667, 0.5882, 0.7, 0.4118, 0.0, 0.4118, 0.3333, 0.3922, 0.3333, 0.3922, 0.0, 0.6078, 0.0, 0.6078, 0.3333, 0.5882, 0.3333, 0.5882, 0.0, 0.4118, 0.3333, 0.4118, 0.4, 0.3922, 0.4, 0.3922, 0.3333, 0.6078, 0.3333, 0.6078, 0.4, 0.5882, 0.4, 0.5882, 0.3333, 0.4902, 0.3333, 0.4902, 0.4, 0.4118, 0.4, 0.4118, 0.3333, 0.5098, 0.3333, 0.5098, 0.4, 0.4902, 0.4, 0.4902, 0.3333, 0.5098, 0.0, 0.5098, 0.3333, 0.4902, 0.3333, 0.4902, 0.0, 0.5098, 0.7, 0.5098, 0.7667, 0.4902, 0.7667, 0.4902, 0.7, 0.5098, 0.4, 0.5098, 0.7, 0.4902, 0.7, 0.4902, 0.4, 0.5882, 0.7, 0.5882, 0.7667, 0.5098, 0.7667, 0.5098, 0.7, 0.5882, 0.3333, 0.5882, 0.4, 0.5098, 0.4, 0.5098, 0.3333, 0.4902, 0.0, 0.5098, 0.0, 0.5098, 0.0, 0.4902, 0.0, 0.5893, 0.4743, 0.5893, 0.4686, 0.6038, 0.4686, 0.6038, 0.4743, 0.5098, 0.0, 0.5098, 0.3333, 0.5098, 0.3333, 0.5098, 0.0, 0.4118, 0.3333, 0.4902, 0.3333, 0.4902, 0.3333, 0.4118, 0.3333, 0.5893, 0.4406, 0.5893, 0.4358, 0.6038, 0.4358, 0.6038, 0.4406, 0.5893, 0.5094, 0.5893, 0.4876, 0.6038, 0.4876, 0.6038, 0.5094, 0.5893, 0.4828, 0.5893, 0.4814, 0.6038, 0.4814, 0.6038, 0.4828, 0.4902, 0.3333, 0.4902, 0.0, 0.4902, 0.0, 0.4902, 0.3333, 0.5893, 0.5142, 0.5893, 0.5094, 0.6038, 0.5094, 0.6038, 0.5142, 0.5893, 0.5383, 0.5893, 0.5142, 0.6038, 0.5142, 0.6038, 0.5383, 0.5893, 0.4358, 0.5893, 0.4116, 0.6038, 0.4116, 0.6038, 0.4358, 0.5893, 0.4876, 0.5893, 0.4828, 0.6038, 0.4828, 0.6038, 0.4876, 0.4902, 0.7, 0.4902, 0.4, 0.4902, 0.4, 0.4902, 0.7, 0.5882, 0.3333, 0.5882, 0.0, 0.5882, 0.0, 0.5882, 0.3333, 0.0, 0.0, 0.0, 0.0, 0.0, 0.0, 0.0, 0.0, 0.0, 0.0, 0.0, 0.0, 0.0, 0.0, 0.0, 0.0, 0.0, 0.0, 0.0, 0.0, 0.0, 0.0, 0.0, 0.0, 0.0, 0.0, 0.0, 0.0, 0.0, 0.0, 0.0, 0.0, 0.0, 0.0, 0.0, 0.0, 0.0, 0.0, 0.0, 0.0, 0.0, 0.0, 0.0, 0.0, 0.0, 0.0, 0.0, 0.0, 0.0, 0.0, 0.0, 0.0, 0.0, 0.0, 0.0, 0.0, 0.0, 0.0, 0.0, 0.0, 0.0, 0.0, 0.0, 0.0, 0.0, 0.0, 0.0, 0.0, 0.0, 0.0, 0.0, 0.0, 0.0, 0.0, 0.0, 0.0, 0.0, 0.0, 0.0, 0.0, 0.0, 0.0, 0.0, 0.0, 0.0, 0.0, 0.0, 0.0, 0.0, 0.0, 0.0, 0.0, 0.0, 0.0, 0.0, 0.0, 0.0, 0.0, 0.0, 0.0, 0.0, 0.0, 0.0, 0.0, 0.0, 0.0, 0.0, 0.0, 0.0, 0.0, 0.0, 0.0, 0.0, 0.0, 0.0, 0.0, 0.0, 0.0, 0.0, 0.0, 0.0, 0.0, 0.0, 0.0, 0.0, 0.0, 0.0, 0.0, 0.0, 0.0, 0.0, 0.0, 0.0, 0.0, 0.0, 0.0, 0.0, 0.0, 0.0, 0.0, 0.0, 0.0, 0.0, 0.0, 0.0, 0.0, 0.0, 0.0, 0.0, 0.0, 0.0, 0.0, 0.0, 0.0, 0.0, 0.0, 0.0, 0.0, 0.0, 0.0, 0.0, 0.0, 0.0, 0.0, 0.0, 0.0, 0.0, 0.0, 0.0, 0.0, 0.0, 0.0, 0.0, 0.0, 0.0, 0.0, 0.0, 0.0, 0.0, 0.0, 0.0, 0.0, 0.0, 0.0, 0.0, 0.0, 0.0, 0.0, 0.0, 0.0, 0.0, 0.0, 0.0, 0.0, 0.0, 0.0, 0.0, 0.0, 0.0, 0.0, 0.0, 0.0, 0.0, 0.0, 0.0, 0.0, 0.0, 0.0, 0.0, 0.0, 0.0, 0.0, 0.0, 0.0, 0.0, 0.0, 0.0, 0.0, 0.0, 0.0, 0.0, 0.0, 0.0, 0.0, 0.0, 0.0, 0.0, 0.0, 0.0, 0.0, 0.0, 0.0, 0.0, 0.0, 0.0, 0.0, 0.0, 0.0, 0.0, 0.0, 0.0, 0.0, 0.4885, 0.7, 0.4101, 0.7, 0.0, 0.0, 0.0, 0.0, 0.0, 0.0, 0.0, 0.0, 0.0, 0.0, 0.0, 0.0, 0.0, 0.0, 0.0, 0.0, 0.0, 0.0, 0.0, 0.0, 0.0, 0.0, 0.0, 0.0, 0.0, 0.0, 0.0, 0.0, 0.0, 0.0, 0.5865, 0.7, 0.5081, 0.7, 0.0, 0.0, 0.0, 0.0, 0.0, 0.0, 0.0, 0.0, 0.0, 0.0, 0.0, 0.0, 0.0, 0.0, 0.0, 0.0, 0.0, 0.0, 0.0, 0.0, 0.0, 0.0, 0.0, 0.0, 0.0, 0.0, 0.0, 0.0, 0.5882, 0.3333, 0.5098, 0.3333, 0.0, 0.0, 0.0, 0.0, 0.0, 0.0, 0.0, 0.0, 0.0, 0.0, 0.0, 0.0, 0.0, 0.0, 0.0, 0.0, 0.0, 0.0, 0.0, 0.0, 0.0, 0.0, 0.0, 0.0, 0.0, 0.0, 0.0, 0.0, 0.0, 0.0, 0.0, 0.0, 0.0, 0.0, 0.0, 0.0, 0.0, 0.0, 0.0, 0.0])
_uv = me_cube_001.uv_layers.new(name='UVMap.004')
_uv.uv.foreach_set('vector', [0.0, 0.0, 0.0, 0.0, 0.0, 0.0, 0.0, 0.0, 0.0, 0.0, 0.0, 0.0, 0.0, 0.0, 0.0, 0.0, 0.0, 0.0, 0.0, 0.0, 0.0, 0.0, 0.0, 0.0, 0.5098, 0.4, 0.5098, 0.7, 0.5098, 0.7, 0.5098, 0.4, 0.5882, 0.0, 0.6078, 0.0, 0.6078, 0.0, 0.5882, 0.0, 0.0, 0.0, 0.0, 0.0, 0.0, 0.0, 0.0, 0.0, 0.0, 0.0, 0.0, 0.0, 0.0, 0.0, 0.0, 0.0, 0.0, 0.0, 0.0, 0.0, 0.0, 0.0, 0.0, 0.0, 0.5893, 0.4623, 0.5893, 0.4406, 0.6038, 0.4406, 0.6038, 0.4623, 0.0, 0.0, 0.0, 0.0, 0.0, 0.0, 0.0, 0.0, 0.0, 0.0, 0.0, 0.0, 0.0, 0.0, 0.0, 0.0, 0.4902, 0.4, 0.4118, 0.4, 0.4118, 0.4, 0.4902, 0.4, 0.3922, 0.0, 0.4118, 0.0, 0.4118, 0.0, 0.3922, 0.0, 0.0, 0.0, 0.0, 0.0, 0.0, 0.0, 0.0, 0.0, 0.5893, 0.4686, 0.5893, 0.4672, 0.6038, 0.4672, 0.6038, 0.4686, 0.5893, 0.4672, 0.5893, 0.4623, 0.6038, 0.4623, 0.6038, 0.4672, 0.0, 0.0, 0.0, 0.0, 0.0, 0.0, 0.0, 0.0, 0.0, 0.0, 0.0, 0.0, 0.0, 0.0, 0.0, 0.0, 0.5882, 0.4, 0.5098, 0.4, 0.5098, 0.4, 0.5882, 0.4, 0.4118, 0.4, 0.4118, 0.7, 0.4118, 0.7, 0.4118, 0.4, 0.5098, 0.3333, 0.5882, 0.3333, 0.5882, 0.3333, 0.5098, 0.3333, 0.0, 0.0, 0.0, 0.0, 0.0, 0.0, 0.0, 0.0, 0.0, 0.0, 0.0, 0.0, 0.0, 0.0, 0.0, 0.0, 0.0, 0.0, 0.0, 0.0, 0.0, 0.0, 0.0, 0.0, 0.5893, 0.4757, 0.5893, 0.4743, 0.6038, 0.4743, 0.6038, 0.4757, 0.5882, 0.7, 0.5882, 0.4, 0.5882, 0.4, 0.5882, 0.7, 0.5893, 0.4814, 0.5893, 0.4757, 0.6038, 0.4757, 0.6038, 0.4814, 0.0, 0.0, 0.0, 0.0, 0.0, 0.0, 0.0, 0.0, 0.4118, 0.0, 0.4118, 0.3333, 0.4118, 0.3333, 0.4118, 0.0, 0.0, 0.0, 0.0, 0.0, 0.0, 0.0, 0.0, 0.0, 0.4118, 0.7, 0.4902, 0.7, 0.4902, 0.7, 0.4118, 0.7, 0.5098, 0.7, 0.5882, 0.7, 0.5882, 0.7, 0.5098, 0.7, 0.0, 0.0, 0.0, 0.0, 0.0, 0.0, 0.0, 0.0, 0.0, 0.0, 0.0, 0.0, 0.0, 0.0, 0.0, 0.0, 0.0, 0.0, 0.0, 0.0, 0.0, 0.0, 0.0, 0.0, 0.0, 0.0, 0.0, 0.0, 0.0, 0.0, 0.0, 0.0, 0.0, 0.0, 0.0, 0.0, 0.0, 0.0, 0.0, 0.0, 0.6078, 0.4, 0.6078, 0.7, 0.5882, 0.7, 0.5882, 0.4, 0.4118, 0.4, 0.4118, 0.7, 0.3922, 0.7, 0.3922, 0.4, 0.4118, 0.7, 0.4118, 0.7667, 0.3922, 0.7667, 0.3922, 0.7, 0.4902, 0.7, 0.4902, 0.7667, 0.4118, 0.7667, 0.4118, 0.7, 0.6078, 0.7, 0.6078, 0.7667, 0.5882, 0.7667, 0.5882, 0.7, 0.4118, 0.0, 0.4118, 0.3333, 0.3922, 0.3333, 0.3922, 0.0, 0.6078, 0.0, 0.6078, 0.3333, 0.5882, 0.3333, 0.5882, 0.0, 0.4118, 0.3333, 0.4118, 0.4, 0.3922, 0.4, 0.3922, 0.3333, 0.6078, 0.3333, 0.6078, 0.4, 0.5882, 0.4, 0.5882, 0.3333, 0.4902, 0.3333, 0.4902, 0.4, 0.4118, 0.4, 0.4118, 0.3333, 0.5098, 0.3333, 0.5098, 0.4, 0.4902, 0.4, 0.4902, 0.3333, 0.5098, 0.0, 0.5098, 0.3333, 0.4902, 0.3333, 0.4902, 0.0, 0.5098, 0.7, 0.5098, 0.7667, 0.4902, 0.7667, 0.4902, 0.7, 0.5098, 0.4, 0.5098, 0.7, 0.4902, 0.7, 0.4902, 0.4, 0.5882, 0.7, 0.5882, 0.7667, 0.5098, 0.7667, 0.5098, 0.7, 0.5882, 0.3333, 0.5882, 0.4, 0.5098, 0.4, 0.5098, 0.3333, 0.4902, 0.0, 0.5098, 0.0, 0.5098, 0.0, 0.4902, 0.0, 0.5893, 0.4743, 0.5893, 0.4686, 0.6038, 0.4686, 0.6038, 0.4743, 0.5098, 0.0, 0.5098, 0.3333, 0.5098, 0.3333, 0.5098, 0.0, 0.4118, 0.3333, 0.4902, 0.3333, 0.4902, 0.3333, 0.4118, 0.3333, 0.5893, 0.4406, 0.5893, 0.4358, 0.6038, 0.4358, 0.6038, 0.4406, 0.5893, 0.5094, 0.5893, 0.4876, 0.6038, 0.4876, 0.6038, 0.5094, 0.5893, 0.4828, 0.5893, 0.4814, 0.6038, 0.4814, 0.6038, 0.4828, 0.4902, 0.3333, 0.4902, 0.0, 0.4902, 0.0, 0.4902, 0.3333, 0.5893, 0.5142, 0.5893, 0.5094, 0.6038, 0.5094, 0.6038, 0.5142, 0.5893, 0.5383, 0.5893, 0.5142, 0.6038, 0.5142, 0.6038, 0.5383, 0.5893, 0.4358, 0.5893, 0.4116, 0.6038, 0.4116, 0.6038, 0.4358, 0.5893, 0.4876, 0.5893, 0.4828, 0.6038, 0.4828, 0.6038, 0.4876, 0.4902, 0.7, 0.4902, 0.4, 0.4902, 0.4, 0.4902, 0.7, 0.5882, 0.3333, 0.5882, 0.0, 0.5882, 0.0, 0.5882, 0.3333, 0.0, 0.0, 0.0, 0.0, 0.0, 0.0, 0.0, 0.0, 0.0, 0.0, 0.0, 0.0, 0.0, 0.0, 0.0, 0.0, 0.0, 0.0, 0.0, 0.0, 0.0, 0.0, 0.0, 0.0, 0.0, 0.0, 0.0, 0.0, 0.0, 0.0, 0.0, 0.0, 0.0, 0.0, 0.0, 0.0, 0.0, 0.0, 0.0, 0.0, 0.0, 0.0, 0.0, 0.0, 0.0, 0.0, 0.0, 0.0, 0.0, 0.0, 0.0, 0.0, 0.0, 0.0, 0.0, 0.0, 0.0, 0.0, 0.0, 0.0, 0.0, 0.0, 0.0, 0.0, 0.0, 0.0, 0.0, 0.0, 0.0, 0.0, 0.0, 0.0, 0.0, 0.0, 0.0, 0.0, 0.0, 0.0, 0.0, 0.0, 0.0, 0.0, 0.0, 0.0, 0.0, 0.0, 0.0, 0.0, 0.0, 0.0, 0.0, 0.0, 0.0, 0.0, 0.0, 0.0, 0.0, 0.0, 0.0, 0.0, 0.0, 0.0, 0.0, 0.0, 0.0, 0.0, 0.0, 0.0, 0.0, 0.0, 0.0, 0.0, 0.0, 0.0, 0.0, 0.0, 0.0, 0.0, 0.0, 0.0, 0.0, 0.0, 0.0, 0.0, 0.0, 0.0, 0.0, 0.0, 0.0, 0.0, 0.0, 0.0, 0.0, 0.0, 0.0, 0.0, 0.0, 0.0, 0.0, 0.0, 0.0, 0.0, 0.0, 0.0, 0.0, 0.0, 0.0, 0.0, 0.0, 0.0, 0.0, 0.0, 0.0, 0.0, 0.0, 0.0, 0.0, 0.0, 0.0, 0.0, 0.0, 0.0, 0.0, 0.0, 0.0, 0.0, 0.0, 0.0, 0.0, 0.0, 0.0, 0.0, 0.0, 0.0, 0.0, 0.0, 0.0, 0.0, 0.0, 0.0, 0.0, 0.0, 0.0, 0.0, 0.0, 0.0, 0.0, 0.0, 0.0, 0.0, 0.0, 0.0, 0.0, 0.0, 0.0, 0.0, 0.0, 0.0, 0.0, 0.0, 0.0, 0.0, 0.0, 0.0, 0.0, 0.0, 0.0, 0.0, 0.0, 0.0, 0.0, 0.0, 0.0, 0.0, 0.0, 0.0, 0.0, 0.0, 0.0, 0.0, 0.0, 0.0, 0.0, 0.0, 0.0, 0.0, 0.0, 0.0, 0.0, 0.0, 0.0, 0.0, 0.0, 0.0, 0.0, 0.0, 0.0, 0.0, 0.0, 0.0, 0.0, 0.0, 0.4885, 0.7, 0.4101, 0.7, 0.0, 0.0, 0.0, 0.0, 0.0, 0.0, 0.0, 0.0, 0.0, 0.0, 0.0, 0.0, 0.0, 0.0, 0.0, 0.0, 0.0, 0.0, 0.0, 0.0, 0.0, 0.0, 0.0, 0.0, 0.0, 0.0, 0.0, 0.0, 0.0, 0.0, 0.5865, 0.7, 0.5081, 0.7, 0.0, 0.0, 0.0, 0.0, 0.0, 0.0, 0.0, 0.0, 0.0, 0.0, 0.0, 0.0, 0.0, 0.0, 0.0, 0.0, 0.0, 0.0, 0.0, 0.0, 0.0, 0.0, 0.0, 0.0, 0.0, 0.0, 0.0, 0.0, 0.5882, 0.3333, 0.5098, 0.3333, 0.0, 0.0, 0.0, 0.0, 0.0, 0.0, 0.0, 0.0, 0.0, 0.0, 0.0, 0.0, 0.0, 0.0, 0.0, 0.0, 0.0, 0.0, 0.0, 0.0, 0.0, 0.0, 0.0, 0.0, 0.0, 0.0, 0.0, 0.0, 0.0, 0.0, 0.0, 0.0, 0.0, 0.0, 0.0, 0.0, 0.0, 0.0, 0.0, 0.0])
_uv = me_cube_001.uv_layers.new(name='UVMap.005')
_uv.uv.foreach_set('vector', [0.0, 0.0, 0.0, 0.0, 0.0, 0.0, 0.0, 0.0, 0.0, 0.0, 0.0, 0.0, 0.0, 0.0, 0.0, 0.0, 0.0, 0.0, 0.0, 0.0, 0.0, 0.0, 0.0, 0.0, 0.5098, 0.4, 0.5098, 0.7, 0.5098, 0.7, 0.5098, 0.4, 0.5882, 0.0, 0.6078, 0.0, 0.6078, 0.0, 0.5882, 0.0, 0.0, 0.0, 0.0, 0.0, 0.0, 0.0, 0.0, 0.0, 0.0, 0.0, 0.0, 0.0, 0.0, 0.0, 0.0, 0.0, 0.0, 0.0, 0.0, 0.0, 0.0, 0.0, 0.0, 0.0, 0.5893, 0.4623, 0.5893, 0.4406, 0.6038, 0.4406, 0.6038, 0.4623, 0.0, 0.0, 0.0, 0.0, 0.0, 0.0, 0.0, 0.0, 0.0, 0.0, 0.0, 0.0, 0.0, 0.0, 0.0, 0.0, 0.4902, 0.4, 0.4118, 0.4, 0.4118, 0.4, 0.4902, 0.4, 0.3922, 0.0, 0.4118, 0.0, 0.4118, 0.0, 0.3922, 0.0, 0.0, 0.0, 0.0, 0.0, 0.0, 0.0, 0.0, 0.0, 0.5893, 0.4686, 0.5893, 0.4672, 0.6038, 0.4672, 0.6038, 0.4686, 0.5893, 0.4672, 0.5893, 0.4623, 0.6038, 0.4623, 0.6038, 0.4672, 0.0, 0.0, 0.0, 0.0, 0.0, 0.0, 0.0, 0.0, 0.0, 0.0, 0.0, 0.0, 0.0, 0.0, 0.0, 0.0, 0.5882, 0.4, 0.5098, 0.4, 0.5098, 0.4, 0.5882, 0.4, 0.4118, 0.4, 0.4118, 0.7, 0.4118, 0.7, 0.4118, 0.4, 0.5098, 0.3333, 0.5882, 0.3333, 0.5882, 0.3333, 0.5098, 0.3333, 0.0, 0.0, 0.0, 0.0, 0.0, 0.0, 0.0, 0.0, 0.0, 0.0, 0.0, 0.0, 0.0, 0.0, 0.0, 0.0, 0.0, 0.0, 0.0, 0.0, 0.0, 0.0, 0.0, 0.0, 0.5893, 0.4757, 0.5893, 0.4743, 0.6038, 0.4743, 0.6038, 0.4757, 0.5882, 0.7, 0.5882, 0.4, 0.5882, 0.4, 0.5882, 0.7, 0.5893, 0.4814, 0.5893, 0.4757, 0.6038, 0.4757, 0.6038, 0.4814, 0.0, 0.0, 0.0, 0.0, 0.0, 0.0, 0.0, 0.0, 0.4118, 0.0, 0.4118, 0.3333, 0.4118, 0.3333, 0.4118, 0.0, 0.0, 0.0, 0.0, 0.0, 0.0, 0.0, 0.0, 0.0, 0.4118, 0.7, 0.4902, 0.7, 0.4902, 0.7, 0.4118, 0.7, 0.5098, 0.7, 0.5882, 0.7, 0.5882, 0.7, 0.5098, 0.7, 0.0, 0.0, 0.0, 0.0, 0.0, 0.0, 0.0, 0.0, 0.0, 0.0, 0.0, 0.0, 0.0, 0.0, 0.0, 0.0, 0.0, 0.0, 0.0, 0.0, 0.0, 0.0, 0.0, 0.0, 0.0, 0.0, 0.0, 0.0, 0.0, 0.0, 0.0, 0.0, 0.0, 0.0, 0.0, 0.0, 0.0, 0.0, 0.0, 0.0, 0.6078, 0.4, 0.6078, 0.7, 0.5882, 0.7, 0.5882, 0.4, 0.4118, 0.4, 0.4118, 0.7, 0.3922, 0.7, 0.3922, 0.4, 0.4118, 0.7, 0.4118, 0.7667, 0.3922, 0.7667, 0.3922, 0.7, 0.4902, 0.7, 0.4902, 0.7667, 0.4118, 0.7667, 0.4118, 0.7, 0.6078, 0.7, 0.6078, 0.7667, 0.5882, 0.7667, 0.5882, 0.7, 0.4118, 0.0, 0.4118, 0.3333, 0.3922, 0.3333, 0.3922, 0.0, 0.6078, 0.0, 0.6078, 0.3333, 0.5882, 0.3333, 0.5882, 0.0, 0.4118, 0.3333, 0.4118, 0.4, 0.3922, 0.4, 0.3922, 0.3333, 0.6078, 0.3333, 0.6078, 0.4, 0.5882, 0.4, 0.5882, 0.3333, 0.4902, 0.3333, 0.4902, 0.4, 0.4118, 0.4, 0.4118, 0.3333, 0.5098, 0.3333, 0.5098, 0.4, 0.4902, 0.4, 0.4902, 0.3333, 0.5098, 0.0, 0.5098, 0.3333, 0.4902, 0.3333, 0.4902, 0.0, 0.5098, 0.7, 0.5098, 0.7667, 0.4902, 0.7667, 0.4902, 0.7, 0.5098, 0.4, 0.5098, 0.7, 0.4902, 0.7, 0.4902, 0.4, 0.5882, 0.7, 0.5882, 0.7667, 0.5098, 0.7667, 0.5098, 0.7, 0.5882, 0.3333, 0.5882, 0.4, 0.5098, 0.4, 0.5098, 0.3333, 0.4902, 0.0, 0.5098, 0.0, 0.5098, 0.0, 0.4902, 0.0, 0.5893, 0.4743, 0.5893, 0.4686, 0.6038, 0.4686, 0.6038, 0.4743, 0.5098, 0.0, 0.5098, 0.3333, 0.5098, 0.3333, 0.5098, 0.0, 0.4118, 0.3333, 0.4902, 0.3333, 0.4902, 0.3333, 0.4118, 0.3333, 0.5893, 0.4406, 0.5893, 0.4358, 0.6038, 0.4358, 0.6038, 0.4406, 0.5893, 0.5094, 0.5893, 0.4876, 0.6038, 0.4876, 0.6038, 0.5094, 0.5893, 0.4828, 0.5893, 0.4814, 0.6038, 0.4814, 0.6038, 0.4828, 0.4902, 0.3333, 0.4902, 0.0, 0.4902, 0.0, 0.4902, 0.3333, 0.5893, 0.5142, 0.5893, 0.5094, 0.6038, 0.5094, 0.6038, 0.5142, 0.5893, 0.5383, 0.5893, 0.5142, 0.6038, 0.5142, 0.6038, 0.5383, 0.5893, 0.4358, 0.5893, 0.4116, 0.6038, 0.4116, 0.6038, 0.4358, 0.5893, 0.4876, 0.5893, 0.4828, 0.6038, 0.4828, 0.6038, 0.4876, 0.4902, 0.7, 0.4902, 0.4, 0.4902, 0.4, 0.4902, 0.7, 0.5882, 0.3333, 0.5882, 0.0, 0.5882, 0.0, 0.5882, 0.3333, 0.0, 0.0, 0.0, 0.0, 0.0, 0.0, 0.0, 0.0, 0.0, 0.0, 0.0, 0.0, 0.0, 0.0, 0.0, 0.0, 0.0, 0.0, 0.0, 0.0, 0.0, 0.0, 0.0, 0.0, 0.0, 0.0, 0.0, 0.0, 0.0, 0.0, 0.0, 0.0, 0.0, 0.0, 0.0, 0.0, 0.0, 0.0, 0.0, 0.0, 0.0, 0.0, 0.0, 0.0, 0.0, 0.0, 0.0, 0.0, 0.0, 0.0, 0.0, 0.0, 0.0, 0.0, 0.0, 0.0, 0.0, 0.0, 0.0, 0.0, 0.0, 0.0, 0.0, 0.0, 0.0, 0.0, 0.0, 0.0, 0.0, 0.0, 0.0, 0.0, 0.0, 0.0, 0.0, 0.0, 0.0, 0.0, 0.0, 0.0, 0.0, 0.0, 0.0, 0.0, 0.0, 0.0, 0.0, 0.0, 0.0, 0.0, 0.0, 0.0, 0.0, 0.0, 0.0, 0.0, 0.0, 0.0, 0.0, 0.0, 0.0, 0.0, 0.0, 0.0, 0.0, 0.0, 0.0, 0.0, 0.0, 0.0, 0.0, 0.0, 0.0, 0.0, 0.0, 0.0, 0.0, 0.0, 0.0, 0.0, 0.0, 0.0, 0.0, 0.0, 0.0, 0.0, 0.0, 0.0, 0.0, 0.0, 0.0, 0.0, 0.0, 0.0, 0.0, 0.0, 0.0, 0.0, 0.0, 0.0, 0.0, 0.0, 0.0, 0.0, 0.0, 0.0, 0.0, 0.0, 0.0, 0.0, 0.0, 0.0, 0.0, 0.0, 0.0, 0.0, 0.0, 0.0, 0.0, 0.0, 0.0, 0.0, 0.0, 0.0, 0.0, 0.0, 0.0, 0.0, 0.0, 0.0, 0.0, 0.0, 0.0, 0.0, 0.0, 0.0, 0.0, 0.0, 0.0, 0.0, 0.0, 0.0, 0.0, 0.0, 0.0, 0.0, 0.0, 0.0, 0.0, 0.0, 0.0, 0.0, 0.0, 0.0, 0.0, 0.0, 0.0, 0.0, 0.0, 0.0, 0.0, 0.0, 0.0, 0.0, 0.0, 0.0, 0.0, 0.0, 0.0, 0.0, 0.0, 0.0, 0.0, 0.0, 0.0, 0.0, 0.0, 0.0, 0.0, 0.0, 0.0, 0.0, 0.0, 0.0, 0.0, 0.0, 0.0, 0.0, 0.0, 0.0, 0.0, 0.0, 0.0, 0.0, 0.0, 0.0, 0.0, 0.0, 0.0, 0.0, 0.4139, 0.3199, 0.4885, 0.7, 0.4101, 0.7, 0.4857, 0.3199, 0.0, 0.0, 0.0, 0.0, 0.0, 0.0, 0.0, 0.0, 0.0, 0.0, 0.0, 0.0, 0.0, 0.0, 0.0, 0.0, 0.0, 0.0, 0.0, 0.0, 0.0, 0.0, 0.0, 0.0, 0.5836, 0.6951, 0.5148, 0.6951, 0.5865, 0.7, 0.5081, 0.7, 0.0, 0.0, 0.0, 0.0, 0.0, 0.0, 0.0, 0.0, 0.0, 0.0, 0.0, 0.0, 0.0, 0.0, 0.0, 0.0, 0.0, 0.0, 0.0, 0.0, 0.0, 0.0, 0.0, 0.0, 0.4825, 0.697, 0.4137, 0.697, 0.5882, 0.3333, 0.5098, 0.3333, 0.0, 0.0, 0.0, 0.0, 0.0, 0.0, 0.0, 0.0, 0.0, 0.0, 0.0, 0.0, 0.0, 0.0, 0.0, 0.0, 0.0, 0.0, 0.0, 0.0, 0.0, 0.0, 0.0, 0.0, 0.0, 0.0, 0.0, 0.0, 0.0, 0.0, 0.0, 0.0, 0.0, 0.0, 0.0, 0.0, 0.0, 0.0, 0.0, 0.0])
_uv = me_cube_001.uv_layers.new(name='UVMap.006')
_uv.uv.foreach_set('vector', [0.0, 0.0, 0.0, 0.0, 0.0, 0.0, 0.0, 0.0, 0.5951, 0.6789, 0.602, 0.6789, 0.602, 0.7647, 0.5951, 0.7647, 0.0, 0.0, 0.0, 0.0, 0.0, 0.0, 0.0, 0.0, 0.5098, 0.4, 0.5098, 0.7, 0.5098, 0.7, 0.5098, 0.4, 0.5882, 0.0, 0.6078, 0.0, 0.6078, 0.0, 0.5882, 0.0, 0.0, 0.0, 0.0, 0.0, 0.0, 0.0, 0.0, 0.0, 0.0, 0.0, 0.0, 0.0, 0.0, 0.0, 0.0, 0.0, 0.0, 0.0, 0.0, 0.0, 0.0, 0.0, 0.0, 0.0, 0.5893, 0.4623, 0.5893, 0.4406, 0.6038, 0.4406, 0.6038, 0.4623, 0.0, 0.0, 0.0, 0.0, 0.0, 0.0, 0.0, 0.0, 0.0, 0.0, 0.0, 0.0, 0.0, 0.0, 0.0, 0.0, 0.4902, 0.4, 0.4118, 0.4, 0.4118, 0.4, 0.4902, 0.4, 0.3922, 0.0, 0.4118, 0.0, 0.4118, 0.0, 0.3922, 0.0, 0.0, 0.0, 0.0, 0.0, 0.0, 0.0, 0.0, 0.0, 0.5893, 0.4686, 0.5893, 0.4672, 0.6038, 0.4672, 0.6038, 0.4686, 0.5893, 0.4672, 0.5893, 0.4623, 0.6038, 0.4623, 0.6038, 0.4672, 0.0, 0.0, 0.0, 0.0, 0.0, 0.0, 0.0, 0.0, 0.0, 0.0, 0.0, 0.0, 0.0, 0.0, 0.0, 0.0, 0.5882, 0.4, 0.5098, 0.4, 0.5098, 0.4, 0.5882, 0.4, 0.4118, 0.4, 0.4118, 0.7, 0.4118, 0.7, 0.4118, 0.4, 0.5098, 0.3333, 0.5882, 0.3333, 0.5882, 0.3333, 0.5098, 0.3333, 0.0, 0.0, 0.0, 0.0, 0.0, 0.0, 0.0, 0.0, 0.0, 0.0, 0.0, 0.0, 0.0, 0.0, 0.0, 0.0, 0.0, 0.0, 0.0, 0.0, 0.0, 0.0, 0.0, 0.0, 0.5893, 0.4757, 0.5893, 0.4743, 0.6038, 0.4743, 0.6038, 0.4757, 0.5882, 0.7, 0.5882, 0.4, 0.5882, 0.4, 0.5882, 0.7, 0.5893, 0.4814, 0.5893, 0.4757, 0.6038, 0.4757, 0.6038, 0.4814, 0.0, 0.0, 0.0, 0.0, 0.0, 0.0, 0.0, 0.0, 0.4118, 0.0, 0.4118, 0.3333, 0.4118, 0.3333, 0.4118, 0.0, 0.5971, 0.677, 0.6041, 0.677, 0.6041, 0.7628, 0.5971, 0.7628, 0.4118, 0.7, 0.4902, 0.7, 0.4902, 0.7, 0.4118, 0.7, 0.5098, 0.7, 0.5882, 0.7, 0.5882, 0.7, 0.5098, 0.7, 0.0, 0.0, 0.0, 0.0, 0.0, 0.0, 0.0, 0.0, 0.0, 0.0, 0.0, 0.0, 0.0, 0.0, 0.0, 0.0, 0.0, 0.0, 0.0, 0.0, 0.0, 0.0, 0.0, 0.0, 0.0, 0.0, 0.0, 0.0, 0.0, 0.0, 0.0, 0.0, 0.0, 0.0, 0.0, 0.0, 0.0, 0.0, 0.0, 0.0, 0.6078, 0.4, 0.6078, 0.7, 0.5882, 0.7, 0.5882, 0.4, 0.4118, 0.4, 0.4118, 0.7, 0.3922, 0.7, 0.3922, 0.4, 0.4118, 0.7, 0.4118, 0.7667, 0.3922, 0.7667, 0.3922, 0.7, 0.4902, 0.7, 0.4902, 0.7667, 0.4118, 0.7667, 0.4118, 0.7, 0.6078, 0.7, 0.6078, 0.7667, 0.5882, 0.7667, 0.5882, 0.7, 0.4118, 0.0, 0.4118, 0.3333, 0.3922, 0.3333, 0.3922, 0.0, 0.6078, 0.0, 0.6078, 0.3333, 0.5882, 0.3333, 0.5882, 0.0, 0.4118, 0.3333, 0.4118, 0.4, 0.3922, 0.4, 0.3922, 0.3333, 0.6078, 0.3333, 0.6078, 0.4, 0.5882, 0.4, 0.5882, 0.3333, 0.4902, 0.3333, 0.4902, 0.4, 0.4118, 0.4, 0.4118, 0.3333, 0.5098, 0.3333, 0.5098, 0.4, 0.4902, 0.4, 0.4902, 0.3333, 0.5098, 0.0, 0.5098, 0.3333, 0.4902, 0.3333, 0.4902, 0.0, 0.5098, 0.7, 0.5098, 0.7667, 0.4902, 0.7667, 0.4902, 0.7, 0.5098, 0.4, 0.5098, 0.7, 0.4902, 0.7, 0.4902, 0.4, 0.5882, 0.7, 0.5882, 0.7667, 0.5098, 0.7667, 0.5098, 0.7, 0.5882, 0.3333, 0.5882, 0.4, 0.5098, 0.4, 0.5098, 0.3333, 0.4902, 0.0, 0.5098, 0.0, 0.5098, 0.0, 0.4902, 0.0, 0.5893, 0.4743, 0.5893, 0.4686, 0.6038, 0.4686, 0.6038, 0.4743, 0.5098, 0.0, 0.5098, 0.3333, 0.5098, 0.3333, 0.5098, 0.0, 0.4118, 0.3333, 0.4902, 0.3333, 0.4902, 0.3333, 0.4118, 0.3333, 0.5893, 0.4406, 0.5893, 0.4358, 0.6038, 0.4358, 0.6038, 0.4406, 0.5893, 0.5094, 0.5893, 0.4876, 0.6038, 0.4876, 0.6038, 0.5094, 0.5893, 0.4828, 0.5893, 0.4814, 0.6038, 0.4814, 0.6038, 0.4828, 0.4902, 0.3333, 0.4902, 0.0, 0.4902, 0.0, 0.4902, 0.3333, 0.5893, 0.5142, 0.5893, 0.5094, 0.6038, 0.5094, 0.6038, 0.5142, 0.5893, 0.5383, 0.5893, 0.5142, 0.6038, 0.5142, 0.6038, 0.5383, 0.5893, 0.4358, 0.5893, 0.4116, 0.6038, 0.4116, 0.6038, 0.4358, 0.5893, 0.4876, 0.5893, 0.4828, 0.6038, 0.4828, 0.6038, 0.4876, 0.4902, 0.7, 0.4902, 0.4, 0.4902, 0.4, 0.4902, 0.7, 0.5882, 0.3333, 0.5882, 0.0, 0.5882, 0.0, 0.5882, 0.3333, 0.0, 0.0, 0.0, 0.0, 0.0, 0.0, 0.0, 0.0, 0.0, 0.0, 0.0, 0.0, 0.0, 0.0, 0.0, 0.0, 0.0, 0.0, 0.0, 0.0, 0.0, 0.0, 0.0, 0.0, 0.0, 0.0, 0.0, 0.0, 0.0, 0.0, 0.0, 0.0, 0.0, 0.0, 0.0, 0.0, 0.0, 0.0, 0.0, 0.0, 0.0, 0.0, 0.0, 0.0, 0.0, 0.0, 0.0, 0.0, 0.0, 0.0, 0.0, 0.0, 0.0, 0.0, 0.0, 0.0, 0.0, 0.0, 0.0, 0.0, 0.0, 0.0, 0.0, 0.0, 0.0, 0.0, 0.0, 0.0, 0.0, 0.0, 0.0, 0.0, 0.0, 0.0, 0.0, 0.0, 0.0, 0.0, 0.0, 0.0, 0.0, 0.0, 0.0, 0.0, 0.0, 0.0, 0.0, 0.0, 0.0, 0.0, 0.0, 0.0, 0.0, 0.0, 0.0, 0.0, 0.0, 0.0, 0.0, 0.0, 0.0, 0.0, 0.0, 0.0, 0.0, 0.0, 0.0, 0.0, 0.0, 0.0, 0.0, 0.0, 0.0, 0.0, 0.0, 0.0, 0.0, 0.0, 0.0, 0.0, 0.0, 0.0, 0.0, 0.0, 0.0, 0.0, 0.0, 0.0, 0.0, 0.0, 0.0, 0.0, 0.0, 0.0, 0.0, 0.0, 0.0, 0.0, 0.0, 0.0, 0.0, 0.0, 0.0, 0.0, 0.0, 0.0, 0.0, 0.0, 0.0, 0.0, 0.0, 0.0, 0.0, 0.0, 0.0, 0.0, 0.0, 0.0, 0.0, 0.0, 0.0, 0.0, 0.0, 0.0, 0.0, 0.0, 0.0, 0.0, 0.0, 0.0, 0.0, 0.0, 0.0, 0.0, 0.0, 0.0, 0.0, 0.0, 0.0, 0.0, 0.0, 0.0, 0.0, 0.0, 0.0, 0.0, 0.0, 0.0, 0.0, 0.0, 0.0, 0.0, 0.0, 0.0, 0.0, 0.0, 0.0, 0.0, 0.0, 0.0, 0.0, 0.0, 0.0, 0.0, 0.0, 0.0, 0.0, 0.0, 0.0, 0.0, 0.0, 0.0, 0.0, 0.0, 0.0, 0.0, 0.0, 0.0, 0.0, 0.0, 0.0, 0.0, 0.0, 0.0, 0.0, 0.0, 0.0, 0.0, 0.0, 0.0, 0.0, 0.0, 0.0, 0.0, 0.0, 0.0, 0.0, 0.0, 0.0, 0.0, 0.4959, 0.7334, 0.4959, 0.7656, 0.4933, 0.7656, 0.4933, 0.7334, 0.4603, 0.7656, 0.4603, 0.7334, 0.4702, 0.7334, 0.4703, 0.7656, 0.4703, 0.7656, 0.4703, 0.7334, 0.4802, 0.7334, 0.4802, 0.7656, 0.5011, 0.7334, 0.5011, 0.7656, 0.4985, 0.7656, 0.4985, 0.7334, 0.4881, 0.7334, 0.4907, 0.7334, 0.4907, 0.7656, 0.4881, 0.7656, 0.5146, 0.7334, 0.5146, 0.7012, 0.5246, 0.7012, 0.5246, 0.7334, 0.4802, 0.7656, 0.4802, 0.7334, 0.4829, 0.7334, 0.4829, 0.7656, 0.5046, 0.7334, 0.5046, 0.7012, 0.5146, 0.7012, 0.5146, 0.7334, 0.4855, 0.7334, 0.4881, 0.7334, 0.4881, 0.7656, 0.4855, 0.7656, 0.4713, 0.7334, 0.4713, 0.7012, 0.4824, 0.7012, 0.4824, 0.7334, 0.4824, 0.7012, 0.4935, 0.7012, 0.4935, 0.7334, 0.4824, 0.7334, 0.4935, 0.7334, 0.4935, 0.7012, 0.5046, 0.7012, 0.5046, 0.7334, 0.4933, 0.7334, 0.4933, 0.7656, 0.4907, 0.7656, 0.4907, 0.7334, 0.4713, 0.7334, 0.4603, 0.7334, 0.4603, 0.7012, 0.4713, 0.7012])
me_cube_001.materials.append(mat_walls)
me_cube_001.use_remesh_preserve_volume = False
me_cube_001.use_remesh_preserve_attributes = False
me_cube_001.use_mirror_vertex_groups = False
me_cube_001.update()
me_cube_006 = bpy.data.meshes.new('Cube.006')
me_cube_006.from_pydata([(-1.0, -100.0, 1.192e-07), (-1.0, -100.0, 2.0), (-1.0, 100.0, -1.192e-07), (-1.0, 100.0, 2.0), (-0.9804, -100.0, 1.192e-07), (-0.9804, -100.0, 2.0), (-0.9804, 100.0, -1.192e-07), (-0.9804, 100.0, 2.0), (0.9804, -100.0, 1.192e-07), (0.9804, -100.0, 2.0), (0.9804, 100.0, -1.192e-07), (0.9804, 100.0, 2.0), (1.0, -100.0, 1.192e-07), (1.0, -100.0, 2.0), (1.0, 100.0, -1.192e-07), (1.0, 100.0, 2.0), (-1.0, -102.0, 1.192e-07), (-1.0, -102.0, 2.0), (-1.0, -100.0, 1.192e-07), (-1.0, -100.0, 2.0), (1.0, -102.0, 1.192e-07), (1.0, -102.0, 2.0), (1.0, -100.0, 1.192e-07), (1.0, -100.0, 2.0), (-1.0, 100.0, -1.192e-07), (-1.0, 100.0, 2.0), (-1.0, 102.0, -1.192e-07), (-1.0, 102.0, 2.0), (1.0, 100.0, -1.192e-07), (1.0, 100.0, 2.0), (1.0, 102.0, -1.192e-07), (1.0, 102.0, 2.0), (-0.1765, 102.0, 2.0), (0.1765, 102.0, 2.0), (0.1765, 100.0, 2.0), (-0.1765, 100.0, 2.0), (-1.0, 100.0, 1.4), (-1.0, 102.0, 1.4), (1.0, 102.0, 1.4), (1.0, 100.0, 1.4), (-0.2157, 102.0, -1.192e-07), (-0.2157, 100.0, 2.0), (-0.2157, 102.0, 2.0), (-0.2157, 100.0, -1.192e-07), (-0.2157, 102.0, 1.4), (-0.2157, 100.0, 1.4), (0.2157, 102.0, 2.0), (0.2157, 100.0, -1.192e-07), (0.2157, 102.0, -1.192e-07), (0.2157, 100.0, 2.0), (0.2157, 100.0, 1.4), (0.2157, 102.0, 1.4), (-1.0, 100.0, 1.533), (-1.0, 102.0, 1.533), (1.0, 102.0, 1.533), (1.0, 100.0, 1.533), (0.1765, 100.0, 1.533), (-0.1765, 100.0, 1.533), (-0.1765, 102.0, 1.535), (0.1765, 102.0, 1.535), (-0.2157, 102.0, 1.533), (-0.2157, 100.0, 1.533), (0.2157, 100.0, 1.533), (0.2157, 102.0, 1.533), (-1.0, 102.0, 0.6667), (1.0, 102.0, 0.6667), (1.0, 100.0, 0.6667), (-1.0, 100.0, 0.6667), (-0.2157, 100.0, 0.6667), (-0.2157, 102.0, 0.6667), (0.2157, 102.0, 0.6667), (0.2157, 100.0, 0.6667), (-1.0, 100.0, 0.8), (-1.0, 102.0, 0.8), (1.0, 102.0, 0.8), (1.0, 100.0, 0.8), (-0.2157, 100.0, 0.8), (-0.2157, 102.0, 0.8), (0.2157, 102.0, 0.8), (0.2157, 100.0, 0.8), (-0.01961, 102.0, 2.0), (-0.01961, 100.0, 2.0), (-0.01961, 102.0, 1.535), (-0.01961, 100.0, 1.533), (0.01961, 102.0, 2.0), (0.01961, 102.0, 1.535), (0.01961, 100.0, 2.0), (0.01961, 100.0, 1.533)], [], [(0, 1, 3, 2), (2, 3, 7, 6), (6, 7, 5, 4), (4, 5, 1, 0), (2, 6, 4, 0), (7, 3, 1, 5), (8, 9, 11, 10), (10, 11, 15, 14), (14, 15, 13, 12), (12, 13, 9, 8), (10, 14, 12, 8), (15, 11, 9, 13), (16, 17, 19, 18), (18, 19, 23, 22), (22, 23, 21, 20), (20, 21, 17, 16), (18, 22, 20, 16), (23, 19, 17, 21), (52, 25, 27, 53), (63, 46, 31, 54), (54, 31, 29, 55), (61, 41, 25, 52), (48, 30, 28, 47), (42, 27, 25, 41), (46, 33, 34, 49), (80, 32, 35, 81), (62, 49, 34, 56), (83, 81, 35, 57), (60, 42, 32, 58), (85, 84, 33, 59), (76, 45, 36, 72), (74, 38, 39, 75), (78, 51, 38, 74), (72, 36, 37, 73), (73, 37, 44, 77), (53, 27, 42, 60), (26, 40, 43, 24), (32, 42, 41, 35), (57, 35, 41, 61), (75, 39, 50, 79), (55, 29, 49, 62), (31, 46, 49, 29), (59, 33, 46, 63), (39, 55, 62, 50), (37, 53, 60, 44), (45, 61, 52, 36), (38, 54, 55, 39), (51, 63, 54, 38), (36, 52, 53, 37), (28, 66, 71, 47), (26, 64, 69, 40), (24, 67, 64, 26), (48, 70, 65, 30), (30, 65, 66, 28), (43, 68, 67, 24), (66, 75, 79, 71), (64, 73, 77, 69), (67, 72, 73, 64), (70, 78, 74, 65), (65, 74, 75, 66), (68, 76, 72, 67), (58, 32, 80, 82), (87, 86, 81, 83), (84, 80, 81, 86), (33, 84, 86, 34), (56, 34, 86, 87), (82, 80, 84, 85)])
_uv = me_cube_006.uv_layers.new(name='UVMap')
_uv.uv.foreach_set('vector', [0.0, 0.0, 0.0, 0.0, 0.0, 0.0, 0.0, 0.0, 0.0, 0.0, 0.0, 0.0, 0.0, 0.0, 0.0, 0.0, 0.0, 0.0, 0.0, 0.0, 0.0, 0.0, 0.0, 0.0, 0.0, 0.0, 0.0, 0.0, 0.0, 0.0, 0.0, 0.0, 0.0, 0.0, 0.0, 0.0, 0.0, 0.0, 0.0, 0.0, 0.0, 0.0, 0.0, 0.0, 0.0, 0.0, 0.0, 0.0, 0.0, 0.0, 0.0, 0.0, 0.0, 0.0, 0.0, 0.0, 0.0, 0.0, 0.0, 0.0, 0.0, 0.0, 0.0, 0.0, 0.0, 0.0, 0.0, 0.0, 0.0, 0.0, 0.0, 0.0, 0.0, 0.0, 0.0, 0.0, 0.0, 0.0, 0.0, 0.0, 0.0, 0.0, 0.0, 0.0, 0.0, 0.0, 0.0, 0.0, 0.0, 0.0, 0.0, 0.0, 0.0, 0.0, 0.0, 0.0, 0.0, 0.0, 0.0, 0.0, 0.0, 0.0, 0.0, 0.0, 0.0, 0.0, 0.0, 0.0, 0.0, 0.0, 0.0, 0.0, 0.0, 0.0, 0.0, 0.0, 0.0, 0.0, 0.0, 0.0, 0.0, 0.0, 0.0, 0.0, 0.0, 0.0, 0.0, 0.0, 0.0, 0.0, 0.0, 0.0, 0.0, 0.0, 0.0, 0.0, 0.0, 0.0, 0.0, 0.0, 0.0, 0.0, 0.0, 0.0, 0.0, 0.0, 0.0, 0.0, 0.0, 0.0, 0.0, 0.0, 0.0, 0.0, 0.0, 0.0, 0.0, 0.0, 0.0, 0.0, 0.0, 0.0, 0.0, 0.0, 0.0, 0.0, 0.0, 0.0, 0.0, 0.0, 0.0, 0.0, 0.0, 0.0, 0.0, 0.0, 0.0, 0.0, 0.0, 0.0, 0.0, 0.0, 0.0, 0.0, 0.0, 0.0, 0.0, 0.0, 0.0, 0.0, 0.0, 0.0, 0.0, 0.0, 0.0, 0.0, 0.0, 0.0, 0.0, 0.0, 0.0, 0.0, 0.0, 0.0, 0.0, 0.0, 0.0, 0.0, 0.0, 0.0, 0.0, 0.0, 0.0, 0.0, 0.0, 0.0, 0.0, 0.0, 0.0, 0.0, 0.0, 0.0, 0.0, 0.0, 0.0, 0.0, 0.0, 0.0, 0.0, 0.0, 0.0, 0.0, 0.0, 0.0, 0.0, 0.0, 0.0, 0.0, 0.0, 0.0, 0.0, 0.0, 0.0, 0.0, 0.0, 0.0, 0.0, 0.0, 0.0, 0.0, 0.0, 0.0, 0.0, 0.0, 0.0, 0.0, 0.0, 0.0, 0.0, 0.0, 0.0, 0.0, 0.0, 0.0, 0.0, 0.0, 0.0, 0.0, 0.0, 0.0, 0.0, 0.0, 0.0, 0.0, 0.0, 0.0, 0.0, 0.0, 0.0, 0.0, 0.0, 0.0, 0.0, 0.0, 0.0, 0.0, 0.0, 0.0, 0.0, 0.0, 0.0, 0.0, 0.0, 0.0, 0.0, 0.0, 0.0, 0.0, 0.0, 0.0, 0.0, 0.0, 0.0, 0.0, 0.0, 0.0, 0.0, 0.0, 0.0, 0.0, 0.0, 0.0, 0.0, 0.0, 0.0, 0.0, 0.0, 0.0, 0.0, 0.0, 0.0, 0.0, 0.0, 0.0, 0.0, 0.0, 0.0, 0.0, 0.0, 0.0, 0.0, 0.0, 0.0, 0.0, 0.0, 0.0, 0.0, 0.0, 0.0, 0.0, 0.0, 0.0, 0.0, 0.0, 0.0, 0.0, 0.0, 0.0, 0.0, 0.0, 0.0, 0.0, 0.0, 0.0, 0.0, 0.0, 0.0, 0.0, 0.0, 0.0, 0.0, 0.0, 0.0, 0.0, 0.0, 0.0, 0.0, 0.0, 0.0, 0.0, 0.0, 0.0, 0.0, 0.0, 0.0, 0.0, 0.0, 0.0, 0.0, 0.0, 0.0, 0.0, 0.0, 0.0, 0.0, 0.0, 0.0, 0.0, 0.0, 0.0, 0.0, 0.0, 0.0, 0.0, 0.0, 0.0, 0.0, 0.0, 0.0, 0.0, 0.0, 0.0, 0.0, 0.0, 0.0, 0.0, 0.0, 0.0, 0.0, 0.0, 0.0, 0.0, 0.0, 0.0, 0.0, 0.0, 0.0, 0.0, 0.0, 0.0, 0.0, 0.0, 0.0, 0.0, 0.0, 0.0, 0.0, 0.0, 0.0, 0.0, 0.0, 0.0, 0.0, 0.0, 0.0, 0.0, 0.0, 0.0, 0.0, 0.0, 0.0, 0.0, 0.0, 0.0, 0.0, 0.0, 0.0, 0.0, 0.0, 0.0, 0.0, 0.0, 0.0, 0.0, 0.0, 0.0, 0.0, 0.0, 0.0, 0.0, 0.0, 0.0, 0.0, 0.0, 0.0, 0.0, 0.0, 0.0, 0.0, 0.0, 0.0, 0.0, 0.0, 0.0, 0.0, 0.0, 0.0, 0.0, 0.0, 0.0, 0.0, 0.0, 0.0, 0.0, 0.0, 0.0, 0.0, 0.0, 0.0, 0.0, 0.0, 0.0, 0.0, 0.0, 0.0, 0.0, 0.0, 0.0, 0.0, 0.0, 0.0, 0.0, 0.0, 0.0, 0.0, 0.0, 0.0, 0.0, 0.0, 0.0, 0.0, 0.0, 0.0, 0.0, 0.0, 0.0, 0.0, 0.0, 0.0, 0.0, 0.0, 0.0, 0.0, 0.0, 0.0, 0.0, 0.0, 0.0, 0.0, 0.0, 0.0, 0.0, 0.0, 0.0, 0.0, 0.0])
_uv.active_render = True
_uv = me_cube_006.uv_layers.new(name='UVMap.001')
_uv.uv.foreach_set('vector', [0.0, 0.0, 0.0, 0.0, 0.0, 0.0, 0.0, 0.0, 0.0, 0.0, 0.0, 0.0, 0.0, 0.0, 0.0, 0.0, 0.0, 0.0, 0.0, 0.0, 0.0, 0.0, 0.0, 0.0, 0.0, 0.0, 0.0, 0.0, 0.0, 0.0, 0.0, 0.0, 0.0, 0.0, 0.0, 0.0, 0.0, 0.0, 0.0, 0.0, 0.0, 0.0, 0.0, 0.0, 0.0, 0.0, 0.0, 0.0, 0.0, 0.0, 0.0, 0.0, 0.0, 0.0, 0.0, 0.0, 0.0, 0.0, 0.0, 0.0, 0.0, 0.0, 0.0, 0.0, 0.0, 0.0, 0.0, 0.0, 0.0, 0.0, 0.0, 0.0, 0.0, 0.0, 0.0, 0.0, 0.0, 0.0, 0.0, 0.0, 0.0, 0.0, 0.0, 0.0, 0.0, 0.0, 0.0, 0.0, 0.0, 0.0, 0.0, 0.0, 0.0, 0.0, 0.0, 0.0, 0.0, 0.0, 0.0, 0.0, 0.0, 0.0, 0.0, 0.0, 0.0, 0.0, 0.0, 0.0, 0.0, 0.0, 0.0, 0.0, 0.0, 0.0, 0.0, 0.0, 0.0, 0.0, 0.0, 0.0, 0.0, 0.0, 0.0, 0.0, 0.0, 0.0, 0.0, 0.0, 0.0, 0.0, 0.0, 0.0, 0.0, 0.0, 0.0, 0.0, 0.0, 0.0, 0.0, 0.0, 0.0, 0.0, 0.0, 0.0, 0.0, 0.0, 0.0, 0.0, 0.0, 0.0, 0.0, 0.0, 0.0, 0.0, 0.0, 0.0, 0.0, 0.0, 0.0, 0.0, 0.0, 0.0, 0.0, 0.0, 0.0, 0.0, 0.0, 0.0, 0.0, 0.0, 0.0, 0.0, 0.0, 0.0, 0.0, 0.0, 0.0, 0.0, 0.0, 0.0, 0.0, 0.0, 0.0, 0.0, 0.0, 0.0, 0.0, 0.0, 0.0, 0.0, 0.0, 0.0, 0.0, 0.0, 0.0, 0.0, 0.0, 0.0, 0.0, 0.0, 0.0, 0.0, 0.0, 0.0, 0.0, 0.0, 0.0, 0.0, 0.0, 0.0, 0.0, 0.0, 0.0, 0.0, 0.0, 0.0, 0.0, 0.0, 0.0, 0.0, 0.0, 0.0, 0.0, 0.0, 0.0, 0.0, 0.0, 0.0, 0.0, 0.0, 0.0, 0.0, 0.0, 0.0, 0.0, 0.0, 0.0, 0.0, 0.0, 0.0, 0.0, 0.0, 0.0, 0.0, 0.0, 0.0, 0.0, 0.0, 0.0, 0.0, 0.0, 0.0, 0.0, 0.0, 0.0, 0.0, 0.0, 0.0, 0.0, 0.0, 0.0, 0.0, 0.0, 0.0, 0.0, 0.0, 0.0, 0.0, 0.0, 0.0, 0.0, 0.0, 0.0, 0.0, 0.0, 0.0, 0.0, 0.0, 0.0, 0.0, 0.0, 0.0, 0.0, 0.0, 0.0, 0.0, 0.0, 0.0, 0.0, 0.0, 0.0, 0.0, 0.0, 0.0, 0.0, 0.0, 0.0, 0.0, 0.0, 0.0, 0.0, 0.0, 0.0, 0.0, 0.0, 0.0, 0.0, 0.0, 0.0, 0.0, 0.0, 0.0, 0.0, 0.0, 0.0, 0.0, 0.0, 0.0, 0.0, 0.0, 0.0, 0.0, 0.0, 0.0, 0.0, 0.0, 0.0, 0.0, 0.0, 0.0, 0.0, 0.0, 0.0, 0.0, 0.0, 0.0, 0.0, 0.0, 0.0, 0.0, 0.0, 0.0, 0.0, 0.0, 0.0, 0.0, 0.0, 0.0, 0.0, 0.0, 0.0, 0.0, 0.0, 0.0, 0.0, 0.0, 0.0, 0.0, 0.0, 0.0, 0.0, 0.0, 0.0, 0.0, 0.0, 0.0, 0.0, 0.0, 0.0, 0.0, 0.0, 0.0, 0.0, 0.0, 0.0, 0.0, 0.0, 0.0, 0.0, 0.0, 0.0, 0.0, 0.0, 0.0, 0.0, 0.0, 0.0, 0.0, 0.0, 0.0, 0.0, 0.0, 0.0, 0.0, 0.0, 0.0, 0.0, 0.0, 0.0, 0.0, 0.0, 0.0, 0.0, 0.0, 0.0, 0.0, 0.0, 0.0, 0.0, 0.0, 0.0, 0.0, 0.0, 0.0, 0.0, 0.0, 0.0, 0.0, 0.0, 0.0, 0.0, 0.0, 0.0, 0.0, 0.0, 0.0, 0.0, 0.0, 0.0, 0.0, 0.0, 0.0, 0.0, 0.0, 0.0, 0.0, 0.0, 0.0, 0.0, 0.0, 0.0, 0.0, 0.0, 0.0, 0.0, 0.0, 0.0, 0.0, 0.0, 0.0, 0.0, 0.0, 0.0, 0.0, 0.0, 0.0, 0.0, 0.0, 0.0, 0.0, 0.0, 0.0, 0.0, 0.0, 0.0, 0.0, 0.0, 0.0, 0.0, 0.0, 0.0, 0.0, 0.0, 0.0, 0.0, 0.0, 0.0, 0.0, 0.0, 0.0, 0.0, 0.0, 0.0, 0.0, 0.0, 0.0, 0.0, 0.0, 0.0, 0.0, 0.0, 0.0, 0.0, 0.0, 0.0, 0.0, 0.0, 0.0, 0.0, 0.0, 0.0, 0.0, 0.0, 0.0, 0.0, 0.0, 0.0, 0.0, 0.0, 0.0, 0.0, 0.0, 0.0, 0.0, 0.0, 0.0, 0.0, 0.0, 0.0, 0.0, 0.0, 0.0, 0.0, 0.0, 0.0, 0.0, 0.0, 0.0, 0.0, 0.0, 0.0, 0.0, 0.0, 0.0, 0.0, 0.0])
_uv = me_cube_006.uv_layers.new(name='UVMap.002')
_uv.uv.foreach_set('vector', [0.0, 0.0, 0.0, 0.0, 0.0, 0.0, 0.0, 0.0, 0.0, 0.0, 0.0, 0.0, 0.0, 0.0, 0.0, 0.0, 0.0, 0.0, 0.0, 0.0, 0.0, 0.0, 0.0, 0.0, 0.0, 0.0, 0.0, 0.0, 0.0, 0.0, 0.0, 0.0, 0.0, 0.0, 0.0, 0.0, 0.0, 0.0, 0.0, 0.0, 0.0, 0.0, 0.0, 0.0, 0.0, 0.0, 0.0, 0.0, 0.0, 0.0, 0.0, 0.0, 0.0, 0.0, 0.0, 0.0, 0.0, 0.0, 0.0, 0.0, 0.0, 0.0, 0.0, 0.0, 0.0, 0.0, 0.0, 0.0, 0.0, 0.0, 0.0, 0.0, 0.0, 0.0, 0.0, 0.0, 0.0, 0.0, 0.0, 0.0, 0.0, 0.0, 0.0, 0.0, 0.0, 0.0, 0.0, 0.0, 0.0, 0.0, 0.0, 0.0, 0.0, 0.0, 0.0, 0.0, 0.0, 0.0, 0.0, 0.0, 0.0, 0.0, 0.0, 0.0, 0.0, 0.0, 0.0, 0.0, 0.0, 0.0, 0.0, 0.0, 0.0, 0.0, 0.0, 0.0, 0.0, 0.0, 0.0, 0.0, 0.0, 0.0, 0.0, 0.0, 0.0, 0.0, 0.0, 0.0, 0.0, 0.0, 0.0, 0.0, 0.0, 0.0, 0.0, 0.0, 0.0, 0.0, 0.0, 0.0, 0.0, 0.0, 0.0, 0.0, 0.0, 0.0, 0.0, 0.0, 0.0, 0.0, 0.0, 0.0, 0.0, 0.0, 0.0, 0.0, 0.0, 0.0, 0.0, 0.0, 0.0, 0.0, 0.0, 0.0, 0.0, 0.0, 0.0, 0.0, 0.0, 0.0, 0.0, 0.0, 0.0, 0.0, 0.0, 0.0, 0.0, 0.0, 0.0, 0.0, 0.0, 0.0, 0.0, 0.0, 0.0, 0.0, 0.0, 0.0, 0.0, 0.0, 0.0, 0.0, 0.0, 0.0, 0.0, 0.0, 0.0, 0.0, 0.0, 0.0, 0.0, 0.0, 0.0, 0.0, 0.0, 0.0, 0.0, 0.0, 0.0, 0.0, 0.0, 0.0, 0.0, 0.0, 0.0, 0.0, 0.0, 0.0, 0.0, 0.0, 0.0, 0.0, 0.0, 0.0, 0.0, 0.0, 0.0, 0.0, 0.0, 0.0, 0.0, 0.0, 0.0, 0.0, 0.0, 0.0, 0.0, 0.0, 0.0, 0.0, 0.0, 0.0, 0.0, 0.0, 0.0, 0.0, 0.0, 0.0, 0.0, 0.0, 0.0, 0.0, 0.0, 0.0, 0.0, 0.0, 0.0, 0.0, 0.0, 0.0, 0.0, 0.0, 0.0, 0.0, 0.0, 0.0, 0.0, 0.0, 0.0, 0.0, 0.0, 0.0, 0.0, 0.0, 0.0, 0.0, 0.0, 0.0, 0.0, 0.0, 0.0, 0.0, 0.0, 0.0, 0.0, 0.0, 0.0, 0.0, 0.0, 0.0, 0.0, 0.0, 0.0, 0.0, 0.0, 0.0, 0.0, 0.0, 0.0, 0.0, 0.0, 0.0, 0.0, 0.0, 0.0, 0.0, 0.0, 0.0, 0.0, 0.0, 0.0, 0.0, 0.0, 0.0, 0.0, 0.0, 0.0, 0.0, 0.0, 0.0, 0.0, 0.0, 0.0, 0.0, 0.0, 0.0, 0.0, 0.0, 0.0, 0.0, 0.0, 0.0, 0.0, 0.0, 0.0, 0.0, 0.0, 0.0, 0.0, 0.0, 0.0, 0.0, 0.0, 0.0, 0.0, 0.0, 0.0, 0.0, 0.0, 0.0, 0.0, 0.0, 0.0, 0.0, 0.0, 0.0, 0.0, 0.0, 0.0, 0.0, 0.0, 0.0, 0.0, 0.0, 0.0, 0.0, 0.0, 0.0, 0.0, 0.0, 0.0, 0.0, 0.0, 0.0, 0.0, 0.0, 0.0, 0.0, 0.0, 0.0, 0.0, 0.0, 0.0, 0.0, 0.0, 0.0, 0.0, 0.0, 0.0, 0.0, 0.0, 0.0, 0.0, 0.0, 0.0, 0.0, 0.0, 0.0, 0.0, 0.0, 0.0, 0.0, 0.0, 0.0, 0.0, 0.0, 0.0, 0.0, 0.0, 0.0, 0.0, 0.0, 0.0, 0.0, 0.0, 0.0, 0.0, 0.0, 0.0, 0.0, 0.0, 0.0, 0.0, 0.0, 0.0, 0.0, 0.0, 0.0, 0.0, 0.0, 0.0, 0.0, 0.0, 0.0, 0.0, 0.0, 0.0, 0.0, 0.0, 0.0, 0.0, 0.0, 0.0, 0.0, 0.0, 0.0, 0.0, 0.0, 0.0, 0.0, 0.0, 0.0, 0.0, 0.0, 0.0, 0.0, 0.0, 0.0, 0.0, 0.0, 0.0, 0.0, 0.0, 0.0, 0.0, 0.0, 0.0, 0.0, 0.0, 0.0, 0.0, 0.0, 0.0, 0.0, 0.0, 0.0, 0.0, 0.0, 0.0, 0.0, 0.0, 0.0, 0.0, 0.0, 0.0, 0.0, 0.0, 0.0, 0.0, 0.0, 0.0, 0.0, 0.0, 0.0, 0.0, 0.0, 0.0, 0.0, 0.0, 0.0, 0.0, 0.0, 0.0, 0.0, 0.0, 0.0, 0.0, 0.0, 0.0, 0.0, 0.0, 0.0, 0.0, 0.0, 0.0, 0.0, 0.0, 0.0, 0.0, 0.0, 0.0, 0.0, 0.0, 0.0, 0.0, 0.0, 0.0, 0.0, 0.0, 0.0, 0.0, 0.0, 0.0, 0.0, 0.0, 0.0])
_uv = me_cube_006.uv_layers.new(name='UVMap.003')
_uv.uv.foreach_set('vector', [0.0, 0.0, 0.0, 0.0, 0.0, 0.0, 0.0, 0.0, 0.0, 0.0, 0.0, 0.0, 0.0, 0.0, 0.0, 0.0, 0.3333, 1.0, 1.007e-05, 1.0, 0.0, 0.0, 0.3333, 0.0, 0.0, 0.0, 0.0, 0.0, 0.0, 0.0, 0.0, 0.0, 0.0, 0.0, 0.0, 0.0, 0.0, 0.0, 0.0, 0.0, 0.0, 0.0, 0.0, 0.0, 0.0, 0.0, 0.0, 0.0, 0.3329, 1.0, -0.0003915, 1.0, -0.0003944, 0.0, 0.3329, 0.0, 0.0, 0.0, 0.0, 0.0, 0.0, 0.0, 0.0, 0.0, 0.0, 0.0, 0.0, 0.0, 0.0, 0.0, 0.0, 0.0, 0.0, 0.0, 0.0, 0.0, 0.0, 0.0, 0.0, 0.0, 0.0, 0.0, 0.0, 0.0, 0.0, 0.0, 0.0, 0.0, 0.0, 0.0, 0.0, 0.0, 0.0, 0.0, 0.0, 0.0, 0.0, 0.0, 0.0, 0.0, 0.0, 0.0, 0.0, 0.0, 9.998e-05, 0.9999, 9.998e-05, 9.998e-05, 0.332, 9.998e-05, 0.332, 0.9999, 0.0, 0.0, 0.0, 0.0, 0.0, 0.0, 0.0, 0.0, 0.0, 0.0, 0.0, 0.0, 0.0, 0.0, 0.0, 0.0, 0.0, 0.0, 0.0, 0.0, 0.0, 0.0, 0.0, 0.0, 0.0, 0.0, 0.0, 0.0, 0.0, 0.0, 0.0, 0.0, 0.0, 0.0, 0.0, 0.0, 0.0, 0.0, 0.0, 0.0, 0.0, 0.0, 0.0, 0.0, 0.0, 0.0, 0.0, 0.0, 0.0, 0.0, 0.0, 0.0, 0.0, 0.0, 0.0, 0.0, 0.3922, 0.7667, 0.3922, 1.0, 0.0, 1.0, 0.0, 0.7667, 0.0, 0.0, 0.0, 0.0, 0.0, 0.0, 0.0, 0.0, 0.0, 0.0, 0.0, 0.0, 0.0, 0.0, 0.0, 0.0, 0.0, 0.0, 0.0, 0.0, 0.0, 0.0, 0.0, 0.0, 0.0, 0.0, 0.0, 0.0, 0.0, 0.0, 0.0, 0.0, 0.6078, 0.7667, 0.6078, 1.0, 0.5882, 1.0, 0.5882, 0.7667, 0.4902, 0.7667, 0.4902, 1.0, 0.4118, 1.0, 0.4118, 0.7667, 0.0, 0.0, 0.0, 0.0, 0.0, 0.0, 0.0, 0.0, 0.0, 0.0, 0.0, 0.0, 0.0, 0.0, 0.0, 0.0, 0.3922, 0.4, 0.3922, 0.7, 0.0, 0.7, 0.0, 0.4, 0.0, 0.0, 0.0, 0.0, 0.0, 0.0, 0.0, 0.0, 0.0, 0.0, 0.0, 0.0, 0.0, 0.0, 0.0, 0.0, 0.0, 0.0, 0.0, 0.0, 0.0, 0.0, 0.0, 0.0, 0.0, 0.0, 0.0, 0.0, 0.0, 0.0, 0.0, 0.0, 0.0, 0.0, 0.0, 0.0, 0.0, 0.0, 0.0, 0.0, 0.0, 0.0, 0.0, 0.0, 0.0, 0.0, 0.0, 0.0, 0.0, 0.0, 0.0, 0.0, 0.0, 0.0, 0.0, 0.0, 0.4118, 0.7667, 0.4118, 1.0, 0.3922, 1.0, 0.3922, 0.7667, 1.0, 0.4, 1.0, 0.7, 0.6078, 0.7, 0.6078, 0.4, 1.0, 0.7667, 1.0, 1.0, 0.6078, 1.0, 0.6078, 0.7667, 0.0, 0.0, 0.0, 0.0, 0.0, 0.0, 0.0, 0.0, 0.0, 0.0, 0.0, 0.0, 0.0, 0.0, 0.0, 0.0, 1.0, 0.7, 1.0, 0.7667, 0.6078, 0.7667, 0.6078, 0.7, 0.0, 0.0, 0.0, 0.0, 0.0, 0.0, 0.0, 0.0, 0.3922, 0.7, 0.3922, 0.7667, 0.0, 0.7667, 0.0, 0.7, 0.0, 0.0, 0.0, 0.0, 0.0, 0.0, 0.0, 0.0, 0.0, 0.0, 0.0, 0.0, 0.0, 0.0, 0.0, 0.0, 0.0, 0.0, 0.0, 0.0, 0.0, 0.0, 0.0, 0.0, 1.0, 0.0, 1.0, 0.3333, 0.6078, 0.3333, 0.6078, 0.0, 0.0, 0.0, 0.0, 0.0, 0.0, 0.0, 0.0, 0.0, 0.0, 0.0, 0.0, 0.0, 0.0, 0.0, 0.0, 0.0, 0.0, 0.0, 0.0, 0.0, 0.0, 0.0, 0.0, 0.0, 0.0, 0.0, 0.0, 0.0, 0.0, 0.0, 0.0, 0.0, 0.3922, 0.0, 0.3922, 0.3333, 0.0, 0.3333, 0.0, 0.0, 1.0, 0.3333, 1.0, 0.4, 0.6078, 0.4, 0.6078, 0.3333, 0.0, 0.0, 0.0, 0.0, 0.0, 0.0, 0.0, 0.0, 0.0, 0.0, 0.0, 0.0, 0.0, 0.0, 0.0, 0.0, 0.0, 0.0, 0.0, 0.0, 0.0, 0.0, 0.0, 0.0, 0.0, 0.0, 0.0, 0.0, 0.0, 0.0, 0.0, 0.0, 0.3922, 0.3333, 0.3922, 0.4, 0.0, 0.4, 0.0, 0.3333, 0.0, 0.0, 0.0, 0.0, 0.0, 0.0, 0.0, 0.0, 0.5098, 0.7667, 0.5098, 1.0, 0.4902, 1.0, 0.4902, 0.7667, 0.0, 0.0, 0.0, 0.0, 0.0, 0.0, 0.0, 0.0, 0.0, 0.0, 0.0, 0.0, 0.0, 0.0, 0.0, 0.0, 0.5882, 0.7667, 0.5882, 1.0, 0.5098, 1.0, 0.5098, 0.7667, 0.0, 0.0, 0.0, 0.0, 0.0, 0.0, 0.0, 0.0])
_uv = me_cube_006.uv_layers.new(name='UVMap.004')
_uv.uv.foreach_set('vector', [0.0, 0.0, 0.0, 0.0, 0.0, 0.0, 0.0, 0.0, 0.0, 0.0, 0.0, 0.0, 0.0, 0.0, 0.0, 0.0, 0.3333, 1.0, 1.007e-05, 1.0, 0.0, 0.0, 0.3333, 0.0, 0.0, 0.0, 0.0, 0.0, 0.0, 0.0, 0.0, 0.0, 0.0, 0.0, 0.0, 0.0, 0.0, 0.0, 0.0, 0.0, 0.0, 0.0, 0.0, 0.0, 0.0, 0.0, 0.0, 0.0, 0.3329, 1.0, -0.0003915, 1.0, -0.0003944, 0.0, 0.3329, 0.0, 0.0, 0.0, 0.0, 0.0, 0.0, 0.0, 0.0, 0.0, 0.0, 0.0, 0.0, 0.0, 0.0, 0.0, 0.0, 0.0, 0.0, 0.0, 0.0, 0.0, 0.0, 0.0, 0.0, 0.0, 0.0, 0.0, 0.0, 0.0, 0.0, 0.0, 0.0, 0.0, 0.0, 0.0, 0.0, 0.0, 0.0, 0.0, 0.0, 0.0, 0.0, 0.0, 0.0, 0.0, 0.0, 0.0, 0.0, 0.0, 9.998e-05, 0.9999, 9.998e-05, 9.998e-05, 0.332, 9.998e-05, 0.332, 0.9999, 0.0, 0.0, 0.0, 0.0, 0.0, 0.0, 0.0, 0.0, 0.0, 0.0, 0.0, 0.0, 0.0, 0.0, 0.0, 0.0, 0.0, 0.0, 0.0, 0.0, 0.0, 0.0, 0.0, 0.0, 0.0, 0.0, 0.0, 0.0, 0.0, 0.0, 0.0, 0.0, 0.0, 0.0, 0.0, 0.0, 0.0, 0.0, 0.0, 0.0, 0.0, 0.0, 0.0, 0.0, 0.0, 0.0, 0.0, 0.0, 0.0, 0.0, 0.0, 0.0, 0.0, 0.0, 0.0, 0.0, 0.3922, 0.7667, 0.3922, 1.0, 0.0, 1.0, 0.0, 0.7667, 0.0, 0.0, 0.0, 0.0, 0.0, 0.0, 0.0, 0.0, 0.0, 0.0, 0.0, 0.0, 0.0, 0.0, 0.0, 0.0, 0.0, 0.0, 0.0, 0.0, 0.0, 0.0, 0.0, 0.0, 0.0, 0.0, 0.0, 0.0, 0.0, 0.0, 0.0, 0.0, 0.6078, 0.7667, 0.6078, 1.0, 0.5882, 1.0, 0.5882, 0.7667, 0.4902, 0.7667, 0.4902, 1.0, 0.4118, 1.0, 0.4118, 0.7667, 0.0, 0.0, 0.0, 0.0, 0.0, 0.0, 0.0, 0.0, 0.0, 0.0, 0.0, 0.0, 0.0, 0.0, 0.0, 0.0, 0.3922, 0.4, 0.3922, 0.7, 0.0, 0.7, 0.0, 0.4, 0.0, 0.0, 0.0, 0.0, 0.0, 0.0, 0.0, 0.0, 0.0, 0.0, 0.0, 0.0, 0.0, 0.0, 0.0, 0.0, 0.0, 0.0, 0.0, 0.0, 0.0, 0.0, 0.0, 0.0, 0.0, 0.0, 0.0, 0.0, 0.0, 0.0, 0.0, 0.0, 0.0, 0.0, 0.0, 0.0, 0.0, 0.0, 0.0, 0.0, 0.0, 0.0, 0.0, 0.0, 0.0, 0.0, 0.0, 0.0, 0.0, 0.0, 0.0, 0.0, 0.0, 0.0, 0.0, 0.0, 0.4118, 0.7667, 0.4118, 1.0, 0.3922, 1.0, 0.3922, 0.7667, 1.0, 0.4, 1.0, 0.7, 0.6078, 0.7, 0.6078, 0.4, 1.0, 0.7667, 1.0, 1.0, 0.6078, 1.0, 0.6078, 0.7667, 0.0, 0.0, 0.0, 0.0, 0.0, 0.0, 0.0, 0.0, 0.0, 0.0, 0.0, 0.0, 0.0, 0.0, 0.0, 0.0, 1.0, 0.7, 1.0, 0.7667, 0.6078, 0.7667, 0.6078, 0.7, 0.0, 0.0, 0.0, 0.0, 0.0, 0.0, 0.0, 0.0, 0.3922, 0.7, 0.3922, 0.7667, 0.0, 0.7667, 0.0, 0.7, 0.0, 0.0, 0.0, 0.0, 0.0, 0.0, 0.0, 0.0, 0.0, 0.0, 0.0, 0.0, 0.0, 0.0, 0.0, 0.0, 0.0, 0.0, 0.0, 0.0, 0.0, 0.0, 0.0, 0.0, 1.0, 0.0, 1.0, 0.3333, 0.6078, 0.3333, 0.6078, 0.0, 0.0, 0.0, 0.0, 0.0, 0.0, 0.0, 0.0, 0.0, 0.0, 0.0, 0.0, 0.0, 0.0, 0.0, 0.0, 0.0, 0.0, 0.0, 0.0, 0.0, 0.0, 0.0, 0.0, 0.0, 0.0, 0.0, 0.0, 0.0, 0.0, 0.0, 0.0, 0.0, 0.3922, 0.0, 0.3922, 0.3333, 0.0, 0.3333, 0.0, 0.0, 1.0, 0.3333, 1.0, 0.4, 0.6078, 0.4, 0.6078, 0.3333, 0.0, 0.0, 0.0, 0.0, 0.0, 0.0, 0.0, 0.0, 0.0, 0.0, 0.0, 0.0, 0.0, 0.0, 0.0, 0.0, 0.0, 0.0, 0.0, 0.0, 0.0, 0.0, 0.0, 0.0, 0.0, 0.0, 0.0, 0.0, 0.0, 0.0, 0.0, 0.0, 0.3922, 0.3333, 0.3922, 0.4, 0.0, 0.4, 0.0, 0.3333, 0.0, 0.0, 0.0, 0.0, 0.0, 0.0, 0.0, 0.0, 0.5098, 0.7667, 0.5098, 1.0, 0.4902, 1.0, 0.4902, 0.7667, 0.0, 0.0, 0.0, 0.0, 0.0, 0.0, 0.0, 0.0, 0.0, 0.0, 0.0, 0.0, 0.0, 0.0, 0.0, 0.0, 0.5882, 0.7667, 0.5882, 1.0, 0.5098, 1.0, 0.5098, 0.7667, 0.0, 0.0, 0.0, 0.0, 0.0, 0.0, 0.0, 0.0])
_uv = me_cube_006.uv_layers.new(name='UVMap.005')
_uv.uv.foreach_set('vector', [0.0, 0.0, 0.0, 0.0, 0.0, 0.0, 0.0, 0.0, 0.0, 0.0, 0.0, 0.0, 0.0, 0.0, 0.0, 0.0, 0.3333, 1.0, 1.007e-05, 1.0, 0.0, 0.0, 0.3333, 0.0, 0.0, 0.0, 0.0, 0.0, 0.0, 0.0, 0.0, 0.0, 0.0, 0.0, 0.0, 0.0, 0.0, 0.0, 0.0, 0.0, 0.0, 0.0, 0.0, 0.0, 0.0, 0.0, 0.0, 0.0, 0.3329, 1.0, -0.0003915, 1.0, -0.0003944, 0.0, 0.3329, 0.0, 0.0, 0.0, 0.0, 0.0, 0.0, 0.0, 0.0, 0.0, 0.0, 0.0, 0.0, 0.0, 0.0, 0.0, 0.0, 0.0, 0.0, 0.0, 0.0, 0.0, 0.0, 0.0, 0.0, 0.0, 0.0, 0.0, 0.0, 0.0, 0.0, 0.0, 0.0, 0.0, 0.0, 0.0, 0.0, 0.0, 0.0, 0.0, 0.0, 0.0, 0.0, 0.0, 0.0, 0.0, 0.0, 0.0, 0.0, 0.0, 9.998e-05, 0.9999, 9.998e-05, 9.998e-05, 0.332, 9.998e-05, 0.332, 0.9999, 0.0, 0.0, 0.0, 0.0, 0.0, 0.0, 0.0, 0.0, 0.0, 0.0, 0.0, 0.0, 0.0, 0.0, 0.0, 0.0, 0.0, 0.0, 0.0, 0.0, 0.0, 0.0, 0.0, 0.0, 0.0, 0.0, 0.0, 0.0, 0.0, 0.0, 0.0, 0.0, 0.0, 0.0, 0.0, 0.0, 0.0, 0.0, 0.0, 0.0, 0.0, 0.0, 0.0, 0.0, 0.0, 0.0, 0.0, 0.0, 0.0, 0.0, 0.0, 0.0, 0.0, 0.0, 0.0, 0.0, 0.3922, 0.7667, 0.3922, 1.0, 0.0, 1.0, 0.0, 0.7667, 0.0, 0.0, 0.0, 0.0, 0.0, 0.0, 0.0, 0.0, 0.0, 0.0, 0.0, 0.0, 0.0, 0.0, 0.0, 0.0, 0.0, 0.0, 0.0, 0.0, 0.0, 0.0, 0.0, 0.0, 0.0, 0.0, 0.0, 0.0, 0.0, 0.0, 0.0, 0.0, 0.6078, 0.7667, 0.6078, 1.0, 0.5882, 1.0, 0.5882, 0.7667, 0.4902, 0.7667, 0.4902, 1.0, 0.4118, 1.0, 0.4118, 0.7667, 0.0, 0.0, 0.0, 0.0, 0.0, 0.0, 0.0, 0.0, 0.0, 0.0, 0.0, 0.0, 0.0, 0.0, 0.0, 0.0, 0.3922, 0.4, 0.3922, 0.7, 0.0, 0.7, 0.0, 0.4, 0.0, 0.0, 0.0, 0.0, 0.0, 0.0, 0.0, 0.0, 0.0, 0.0, 0.0, 0.0, 0.0, 0.0, 0.0, 0.0, 0.0, 0.0, 0.0, 0.0, 0.0, 0.0, 0.0, 0.0, 0.0, 0.0, 0.0, 0.0, 0.0, 0.0, 0.0, 0.0, 0.0, 0.0, 0.0, 0.0, 0.0, 0.0, 0.0, 0.0, 0.0, 0.0, 0.0, 0.0, 0.0, 0.0, 0.0, 0.0, 0.0, 0.0, 0.0, 0.0, 0.0, 0.0, 0.0, 0.0, 0.4118, 0.7667, 0.4118, 1.0, 0.3922, 1.0, 0.3922, 0.7667, 1.0, 0.4, 1.0, 0.7, 0.6078, 0.7, 0.6078, 0.4, 1.0, 0.7667, 1.0, 1.0, 0.6078, 1.0, 0.6078, 0.7667, 0.0, 0.0, 0.0, 0.0, 0.0, 0.0, 0.0, 0.0, 0.0, 0.0, 0.0, 0.0, 0.0, 0.0, 0.0, 0.0, 1.0, 0.7, 1.0, 0.7667, 0.6078, 0.7667, 0.6078, 0.7, 0.0, 0.0, 0.0, 0.0, 0.0, 0.0, 0.0, 0.0, 0.3922, 0.7, 0.3922, 0.7667, 0.0, 0.7667, 0.0, 0.7, 0.0, 0.0, 0.0, 0.0, 0.0, 0.0, 0.0, 0.0, 0.0, 0.0, 0.0, 0.0, 0.0, 0.0, 0.0, 0.0, 0.0, 0.0, 0.0, 0.0, 0.0, 0.0, 0.0, 0.0, 1.0, 0.0, 1.0, 0.3333, 0.6078, 0.3333, 0.6078, 0.0, 0.0, 0.0, 0.0, 0.0, 0.0, 0.0, 0.0, 0.0, 0.0, 0.0, 0.0, 0.0, 0.0, 0.0, 0.0, 0.0, 0.0, 0.0, 0.0, 0.0, 0.0, 0.0, 0.0, 0.0, 0.0, 0.0, 0.0, 0.0, 0.0, 0.0, 0.0, 0.0, 0.3922, 0.0, 0.3922, 0.3333, 0.0, 0.3333, 0.0, 0.0, 1.0, 0.3333, 1.0, 0.4, 0.6078, 0.4, 0.6078, 0.3333, 0.0, 0.0, 0.0, 0.0, 0.0, 0.0, 0.0, 0.0, 0.0, 0.0, 0.0, 0.0, 0.0, 0.0, 0.0, 0.0, 0.0, 0.0, 0.0, 0.0, 0.0, 0.0, 0.0, 0.0, 0.0, 0.0, 0.0, 0.0, 0.0, 0.0, 0.0, 0.0, 0.3922, 0.3333, 0.3922, 0.4, 0.0, 0.4, 0.0, 0.3333, 0.0, 0.0, 0.0, 0.0, 0.0, 0.0, 0.0, 0.0, 0.5098, 0.7667, 0.5098, 1.0, 0.4902, 1.0, 0.4902, 0.7667, 0.0, 0.0, 0.0, 0.0, 0.0, 0.0, 0.0, 0.0, 0.0, 0.0, 0.0, 0.0, 0.0, 0.0, 0.0, 0.0, 0.5882, 0.7667, 0.5882, 1.0, 0.5098, 1.0, 0.5098, 0.7667, 0.0, 0.0, 0.0, 0.0, 0.0, 0.0, 0.0, 0.0])
_uv = me_cube_006.uv_layers.new(name='UVMap.006')
_uv.uv.foreach_set('vector', [0.0, 0.0, 0.0, 0.0, 0.0, 0.0, 0.0, 0.0, 0.0, 0.0, 0.0, 0.0, 0.0, 0.0, 0.0, 0.0, 0.3333, 1.0, 1.007e-05, 1.0, 0.0, 0.0, 0.3333, 0.0, 0.0, 0.0, 0.0, 0.0, 0.0, 0.0, 0.0, 0.0, 0.0, 0.0, 0.0, 0.0, 0.0, 0.0, 0.0, 0.0, 0.0, 0.0, 0.0, 0.0, 0.0, 0.0, 0.0, 0.0, 0.3329, 1.0, -0.0003915, 1.0, -0.0003944, 0.0, 0.3329, 0.0, 0.0, 0.0, 0.0, 0.0, 0.0, 0.0, 0.0, 0.0, 0.0, 0.0, 0.0, 0.0, 0.0, 0.0, 0.0, 0.0, 0.0, 0.0, 0.0, 0.0, 0.0, 0.0, 0.0, 0.0, 0.0, 0.0, 0.0, 0.0, 0.0, 0.0, 0.0, 0.0, 0.0, 0.0, 0.0, 0.0, 0.0, 0.0, 0.0, 0.0, 0.0, 0.0, 0.0, 0.0, 0.0, 0.0, 0.0, 0.0, 9.998e-05, 0.9999, 9.998e-05, 9.998e-05, 0.332, 9.998e-05, 0.332, 0.9999, 0.0, 0.0, 0.0, 0.0, 0.0, 0.0, 0.0, 0.0, 0.0, 0.0, 0.0, 0.0, 0.0, 0.0, 0.0, 0.0, 0.0, 0.0, 0.0, 0.0, 0.0, 0.0, 0.0, 0.0, 0.0, 0.0, 0.0, 0.0, 0.0, 0.0, 0.0, 0.0, 0.0, 0.0, 0.0, 0.0, 0.0, 0.0, 0.0, 0.0, 0.0, 0.0, 0.0, 0.0, 0.0, 0.0, 0.0, 0.0, 0.0, 0.0, 0.0, 0.0, 0.0, 0.0, 0.0, 0.0, 0.3922, 0.7667, 0.3922, 1.0, 0.0, 1.0, 0.0, 0.7667, 0.0, 0.0, 0.0, 0.0, 0.0, 0.0, 0.0, 0.0, 0.0, 0.0, 0.0, 0.0, 0.0, 0.0, 0.0, 0.0, 0.0, 0.0, 0.0, 0.0, 0.0, 0.0, 0.0, 0.0, 0.0, 0.0, 0.0, 0.0, 0.0, 0.0, 0.0, 0.0, 0.6078, 0.7667, 0.6078, 1.0, 0.5882, 1.0, 0.5882, 0.7667, 0.4902, 0.7667, 0.4902, 1.0, 0.4118, 1.0, 0.4118, 0.7667, 0.0, 0.0, 0.0, 0.0, 0.0, 0.0, 0.0, 0.0, 0.0, 0.0, 0.0, 0.0, 0.0, 0.0, 0.0, 0.0, 0.3922, 0.4, 0.3922, 0.7, 0.0, 0.7, 0.0, 0.4, 0.0, 0.0, 0.0, 0.0, 0.0, 0.0, 0.0, 0.0, 0.0, 0.0, 0.0, 0.0, 0.0, 0.0, 0.0, 0.0, 0.0, 0.0, 0.0, 0.0, 0.0, 0.0, 0.0, 0.0, 0.0, 0.0, 0.0, 0.0, 0.0, 0.0, 0.0, 0.0, 0.0, 0.0, 0.0, 0.0, 0.0, 0.0, 0.0, 0.0, 0.0, 0.0, 0.0, 0.0, 0.0, 0.0, 0.0, 0.0, 0.0, 0.0, 0.0, 0.0, 0.0, 0.0, 0.0, 0.0, 0.4118, 0.7667, 0.4118, 1.0, 0.3922, 1.0, 0.3922, 0.7667, 1.0, 0.4, 1.0, 0.7, 0.6078, 0.7, 0.6078, 0.4, 1.0, 0.7667, 1.0, 1.0, 0.6078, 1.0, 0.6078, 0.7667, 0.0, 0.0, 0.0, 0.0, 0.0, 0.0, 0.0, 0.0, 0.0, 0.0, 0.0, 0.0, 0.0, 0.0, 0.0, 0.0, 1.0, 0.7, 1.0, 0.7667, 0.6078, 0.7667, 0.6078, 0.7, 0.0, 0.0, 0.0, 0.0, 0.0, 0.0, 0.0, 0.0, 0.3922, 0.7, 0.3922, 0.7667, 0.0, 0.7667, 0.0, 0.7, 0.0, 0.0, 0.0, 0.0, 0.0, 0.0, 0.0, 0.0, 0.0, 0.0, 0.0, 0.0, 0.0, 0.0, 0.0, 0.0, 0.0, 0.0, 0.0, 0.0, 0.0, 0.0, 0.0, 0.0, 1.0, 0.0, 1.0, 0.3333, 0.6078, 0.3333, 0.6078, 0.0, 0.0, 0.0, 0.0, 0.0, 0.0, 0.0, 0.0, 0.0, 0.0, 0.0, 0.0, 0.0, 0.0, 0.0, 0.0, 0.0, 0.0, 0.0, 0.0, 0.0, 0.0, 0.0, 0.0, 0.0, 0.0, 0.0, 0.0, 0.0, 0.0, 0.0, 0.0, 0.0, 0.3922, 0.0, 0.3922, 0.3333, 0.0, 0.3333, 0.0, 0.0, 1.0, 0.3333, 1.0, 0.4, 0.6078, 0.4, 0.6078, 0.3333, 0.0, 0.0, 0.0, 0.0, 0.0, 0.0, 0.0, 0.0, 0.0, 0.0, 0.0, 0.0, 0.0, 0.0, 0.0, 0.0, 0.0, 0.0, 0.0, 0.0, 0.0, 0.0, 0.0, 0.0, 0.0, 0.0, 0.0, 0.0, 0.0, 0.0, 0.0, 0.0, 0.3922, 0.3333, 0.3922, 0.4, 0.0, 0.4, 0.0, 0.3333, 0.0, 0.0, 0.0, 0.0, 0.0, 0.0, 0.0, 0.0, 0.5098, 0.7667, 0.5098, 1.0, 0.4902, 1.0, 0.4902, 0.7667, 0.0, 0.0, 0.0, 0.0, 0.0, 0.0, 0.0, 0.0, 0.0, 0.0, 0.0, 0.0, 0.0, 0.0, 0.0, 0.0, 0.5882, 0.7667, 0.5882, 1.0, 0.5098, 1.0, 0.5098, 0.7667, 0.0, 0.0, 0.0, 0.0, 0.0, 0.0, 0.0, 0.0])
me_cube_006.materials.append(mat_walls)
me_cube_006.use_remesh_preserve_volume = False
me_cube_006.use_remesh_preserve_attributes = False
me_cube_006.use_mirror_vertex_groups = False
me_cube_006.update()

# ---- objects
ob_windows = bpy.data.objects.new('Windows', me_cube_002)
ob_door = bpy.data.objects.new('Door', me_cube_001)
ob_walls = bpy.data.objects.new('Walls', me_cube_006)

# ---- transforms, parenting, visibility, modifiers, constraints
ob_windows.location = (0.0, 0.0, -2.384e-07)
ob_windows.scale = (5.1, 0.05, 1.5)
ob_windows.lineart.crease_threshold = 0.0
ob_door.location = (0.0, 0.0, -2.384e-07)
ob_door.scale = (5.1, 0.05, 1.5)
ob_door.lineart.crease_threshold = 0.0
ob_walls.location = (0.0, 0.0, -2.384e-07)
ob_walls.scale = (5.1, 0.05, 1.5)
ob_walls.lineart.crease_threshold = 0.0

# ---- collection membership
col_collection_1.objects.link(ob_windows)
col_collection_1.objects.link(ob_door)
col_collection_1.objects.link(ob_walls)

# ---- scene / render settings (as saved in the file)
scene.frame_start = 1; scene.frame_end = 250; scene.frame_set(1)
scene.render.engine = 'BLENDER_EEVEE_NEXT'
scene.render.resolution_percentage = 50
scene.render.dither_intensity = 0.0
scene.cycles.use_denoising = False
scene.cycles.samples = 128
scene.cycles.sampling_pattern = 'TABULATED_SOBOL'
scene.cycles.light_sampling_threshold = 0.0
scene.cycles.use_adaptive_sampling = False
scene.cycles.use_light_tree = False
scene.cycles.blur_glossy = 0.0
scene.cycles.sample_clamp_indirect = 0.0
scene.view_settings.view_transform = 'Standard'
bpy.context.view_layer.update()

# ---- added for rendering (the .blend has no active camera and no usable light): camera, sun
cam_auto = bpy.data.cameras.new('AutoCamera')
cam_auto.lens = 50.0
cam_auto.sensor_width = 36.0
cam_auto.clip_end = 1000.0
ob_auto_camera = bpy.data.objects.new('AutoCamera', cam_auto)
scene.collection.objects.link(ob_auto_camera)
ob_auto_camera.location = (13.6447, -16.3637, 12.4158)
ob_auto_camera.rotation_euler = (1.09748, -7.21219e-08, 0.694738)
scene.camera = ob_auto_camera
light_auto_sun = bpy.data.lights.new('AutoSun', 'SUN')
light_auto_sun.energy = 3.0
light_auto_sun.angle = 0.0523599
ob_auto_sun = bpy.data.objects.new('AutoSun', light_auto_sun)
scene.collection.objects.link(ob_auto_sun)
ob_auto_sun.rotation_euler = (0.872665, 0.174533, 0.523599)
bpy.context.view_layer.update()
